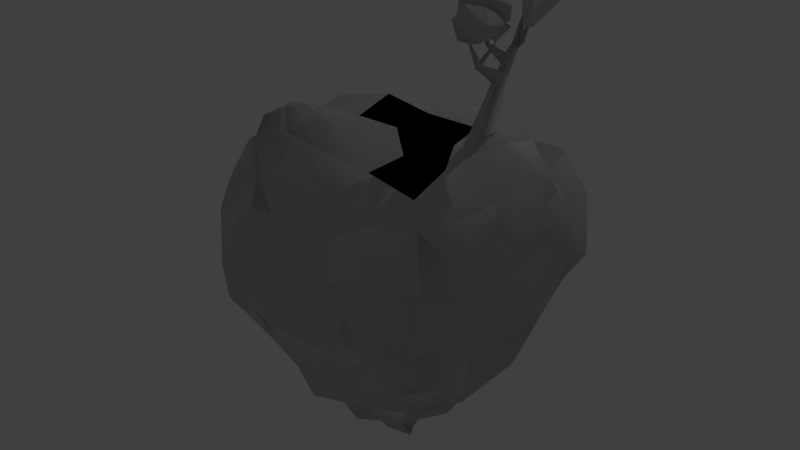 # Source: island_new.blend  (saved by Blender 2.69.0; exported with 4.5.12 LTS)
import bpy
from mathutils import Matrix  # noqa: F401  (used for matrix-valued properties, if any)

bpy.ops.wm.read_factory_settings(use_empty=True)
scene = bpy.context.scene
scene.name = 'Scene'

# ---- collections
col_collection_1 = bpy.data.collections.new('Collection 1'); scene.collection.children.link(col_collection_1)
col_collection_7 = bpy.data.collections.new('Collection 7'); scene.collection.children.link(col_collection_7)

# ---- materials (node trees are filled in below, after node groups)
mat_material = bpy.data.materials.new('Material')
mat_material.alpha_threshold = 0.0
mat_material.use_transparent_shadow = False
mat_material.roughness = 0.5
mat_material.specular_intensity = 0.1632
mat_material.line_color = (0.0, 0.0, 0.0, 1.0)

# ---- material node trees

# ---- world
world_world = bpy.data.worlds.new('World'); scene.world = world_world
world_world.color = (0.05088, 0.05088, 0.05088)
world_world.use_sun_shadow = False
world_world.sun_shadow_jitter_overblur = 0.0
world_world.cycles.sampling_method = 'MANUAL'
world_world.cycles.sample_map_resolution = 256

# ---- lights
light_area = bpy.data.lights.new('Area', 'AREA')
light_area.transmission_factor = 0.0
light_area.energy = 78.54
light_area.shadow_buffer_clip_start = 0.5
light_area.shadow_soft_size = 0.1
light_area.shadow_maximum_resolution = 0.006
light_area.use_absolute_resolution = True
light_area.size = 0.1
light_area.size_y = 0.1
light_area.cycles.use_multiple_importance_sampling = False

# ---- meshes
me_cube_000 = bpy.data.meshes.new('Cube.000')
me_cube_000.from_pydata([(-1.129, -1.038, -2.037), (-0.9946, -0.3804, -2.558), (-1.095, -0.5843, -2.277), (-1.137, -0.01554, -2.684), (-1.201, -0.1027, -2.286), (-0.472, -0.903, -2.558), (-0.6759, -1.01, -2.277), (-0.1072, -1.045, -2.684), (-0.1944, -1.111, -2.286), (-0.6148, 0.1117, -3.226), (0.02002, -0.5231, -3.226), (-0.03625, 0.05541, -3.704), (-0.2252, -0.1335, -3.352), (-0.6841, -0.5925, -2.657), (-0.8285, -0.7369, -2.456), (-0.7171, -0.1296, -2.887), (-0.2212, -0.6254, -2.887), (-0.447, -0.3573, -2.986), (-1.185, -1.17, -1.844), (-1.299, -1.14, -1.485), (-1.267, -1.122, -0.8191), (-1.146, -1.054, -0.4367), (-1.512, -0.367, -1.506), (-1.613, -0.5779, -1.127), (-1.511, -0.1027, -1.51), (-1.528, -0.1027, -1.462), (-1.387, -0.5817, -1.713), (-1.488, -0.7796, -1.22), (-1.411, -0.3331, -1.798), (-1.642, -0.4102, -0.8191), (-1.509, -0.3658, -0.4462), (-1.642, -0.1027, -0.8191), (-1.508, -0.1027, -0.4449), (-1.451, -0.7459, -0.7113), (-1.382, -0.5719, -0.262), (-1.397, -0.3285, -0.2335), (-0.4588, -1.421, -1.505), (-0.4638, -1.436, -1.462), (-0.6785, -1.304, -1.713), (-0.8163, -1.38, -1.236), (-0.1944, -1.419, -1.51), (-0.1944, -1.436, -1.462), (-0.4249, -1.319, -1.797), (-0.5019, -1.55, -0.8191), (-0.4574, -1.417, -0.4461), (-0.8035, -1.341, -0.7113), (-0.6683, -1.161, -0.3468), (-0.1944, -1.55, -0.8191), (-0.1944, -1.416, -0.4449), (-0.4202, -1.305, -0.2335), (-0.964, -0.8693, -0.04924), (-0.8929, -0.2573, 0.07972), (-0.5937, -0.7822, 0.08366), (-0.5937, -0.2573, 0.08366), (-1.025, 0.4222, -2.6), (-1.198, 0.4222, -2.286), (-0.9891, 0.692, -2.554), (-1.099, 0.8991, -2.274), (-1.129, 1.357, -2.037), (-0.5406, 0.2902, -3.177), (-0.03625, 0.2641, -3.704), (-0.2243, 0.4521, -3.352), (0.0681, 0.8189, -3.218), (-0.7171, 0.448, -2.884), (-0.6712, 0.8991, -2.64), (-0.7506, 0.9785, -2.517), (-0.4474, 0.6752, -2.987), (-0.2201, 0.9449, -2.884), (-0.4642, 1.217, -2.554), (-0.6712, 1.319, -2.274), (-0.2748, 1.275, -2.656), (-0.3412, 1.388, -2.517), (-1.511, 0.4222, -1.51), (-1.528, 0.4222, -1.462), (-1.512, 0.6866, -1.505), (-1.528, 0.6917, -1.462), (-1.411, 0.6527, -1.797), (-1.289, 1.151, -1.933), (-1.472, 1.044, -1.236), (-1.642, 0.4222, -0.8191), (-1.508, 0.4222, -0.4449), (-1.642, 0.7298, -0.8191), (-1.509, 0.6853, -0.4461), (-1.397, 0.648, -0.2335), (-1.433, 1.031, -0.7113), (-1.324, 0.782, -0.1429), (-1.261, 1.413, -1.844), (-1.164, 1.505, -1.223), (-1.336, 1.564, -0.8191), (-1.146, 1.373, -0.2893), (-0.7193, 0.4222, -0.1334), (-0.9084, 1.136, -0.1334), (-0.1944, 0.4222, -0.1334), (-0.1944, 0.9472, -0.1334), (-0.6734, 1.615, -1.713), (-0.8712, 1.715, -1.223), (-0.4587, 1.74, -1.506), (-0.6709, 1.826, -1.14), (-0.4248, 1.638, -1.798), (-0.1944, 1.739, -1.51), (-0.1944, 1.755, -1.462), (-0.8375, 1.678, -0.7113), (-0.6685, 1.484, -0.3307), (-0.5019, 1.87, -0.8191), (-0.4574, 1.736, -0.4462), (-0.1944, 1.625, -0.2335), (-0.1944, 1.87, -0.8191), (-0.1944, 1.736, -0.445), (0.3306, -0.9338, -2.6), (0.3306, -1.105, -2.286), (0.6004, -0.8974, -2.554), (0.8074, -0.9998, -2.274), (0.1985, -0.4489, -3.177), (0.225, 0.1598, -3.756), (0.3605, -0.1326, -3.352), (0.7272, 0.1598, -3.218), (0.3563, -0.6254, -2.884), (0.5836, -0.3557, -2.987), (0.8074, -0.5795, -2.64), (0.8868, -0.6589, -2.517), (0.8533, -0.1285, -2.884), (1.265, -1.038, -2.037), (1.125, -0.3725, -2.554), (1.235, -0.5795, -2.274), (1.183, -0.1831, -2.656), (1.296, -0.2496, -2.517), (0.3306, -1.419, -1.51), (0.3306, -1.436, -1.462), (0.561, -1.319, -1.798), (0.5948, -1.42, -1.506), (0.8057, -1.521, -1.127), (0.8426, -1.291, -1.672), (1.007, -1.396, -1.22), (0.3306, -1.55, -0.8191), (0.3306, -1.416, -0.4449), (0.5564, -1.305, -0.2335), (0.6381, -1.55, -0.8191), (0.5936, -1.417, -0.4462), (0.9737, -1.359, -0.7113), (0.8047, -1.165, -0.3307), (0.3306, -0.6276, -0.1334), (0.3306, -0.1027, -0.1334), (1.045, -0.8168, -0.1334), (0.8555, -0.1027, -0.1334), (1.398, -1.093, -1.844), (1.422, -1.323, -1.485), (1.472, -1.244, -0.8191), (1.282, -1.054, -0.2893), (1.532, -0.5869, -1.713), (1.608, -0.7247, -1.236), (1.547, -0.3332, -1.797), (1.649, -0.3671, -1.505), (1.664, -0.3721, -1.462), (1.647, -0.1027, -1.51), (1.664, -0.1027, -1.462), (1.569, -0.7118, -0.7113), (1.388, -0.5766, -0.3307), (1.533, -0.2291, -0.2335), (1.778, -0.4102, -0.8191), (1.645, -0.3658, -0.4461), (1.778, -0.1027, -0.8191), (1.644, -0.1027, -0.445), (0.1802, 0.2719, -3.712), (0.3614, 0.453, -3.352), (0.1564, 0.8289, -3.205), (0.7373, 0.2481, -3.205), (0.5809, 0.6757, -2.989), (0.2136, 0.9348, -3.071), (0.8533, 0.4491, -2.887), (0.8203, 0.912, -2.657), (0.9647, 1.056, -2.456), (0.3935, 1.275, -2.656), (0.4774, 1.388, -2.517), (0.6082, 1.223, -2.558), (0.9907, 1.421, -2.173), (1.184, 0.4852, -2.656), (1.296, 0.5691, -2.517), (1.131, 0.6999, -2.558), (1.282, 0.9212, -2.303), (1.265, 1.357, -2.037), (0.5564, 0.4222, -0.1334), (0.5564, 0.9472, -0.1334), (0.8555, 0.4222, -0.1373), (0.8525, 0.9442, -0.197), (0.5611, 1.639, -1.797), (0.3306, 1.739, -1.51), (0.3306, 1.755, -1.462), (0.8147, 1.624, -1.713), (0.9525, 1.7, -1.236), (0.595, 1.74, -1.505), (0.6, 1.755, -1.462), (0.5564, 1.625, -0.2335), (0.3306, 1.87, -0.8191), (0.3306, 1.736, -0.445), (0.9397, 1.661, -0.7113), (0.8045, 1.48, -0.3468), (0.6381, 1.87, -0.8191), (0.5936, 1.736, -0.4461), (1.547, 0.6526, -1.798), (1.519, 0.9343, -1.672), (1.624, 1.099, -1.22), (1.647, 0.4222, -1.51), (1.664, 0.4222, -1.462), (1.648, 0.6865, -1.506), (1.749, 0.8974, -1.127), (1.533, 0.5348, -0.2335), (1.587, 1.065, -0.7113), (1.392, 0.8964, -0.3468), (1.778, 0.4222, -0.8191), (1.644, 0.4222, -0.445), (1.778, 0.7298, -0.8191), (1.645, 0.6853, -0.4462), (1.321, 1.489, -1.844), (1.55, 1.513, -1.485), (1.472, 1.564, -0.8191), (1.282, 1.373, -0.2893), (-0.9256, -0.7599, 0.1801), (-0.8531, -0.4006, 0.246), (-0.6987, -0.6714, 0.2822), (-0.6987, -0.4006, 0.2481), (0.6415, 0.5537, -0.02548), (0.6415, 0.8281, -0.006966), (0.7982, 0.5539, -0.02754), (0.7966, 0.8288, -0.04033), (0.7363, 0.7765, 0.4752), (0.7363, 0.9153, 0.4725), (0.8153, 0.7765, 0.4741), (0.8146, 0.9142, 0.4557), (0.8154, 0.9932, 0.8552), (0.8051, 1.089, 0.8533), (0.8698, 0.9991, 0.8544), (0.859, 1.094, 0.8417), (0.7686, 1.243, 1.112), (0.7412, 1.277, 1.111), (0.7859, 1.245, 1.085), (0.7915, 1.279, 1.041), (0.825, 0.8448, 0.5919), (0.7539, 0.8463, 0.5954), (0.7636, 0.461, 0.7052), (0.8002, 0.4608, 0.7048), (0.8046, 0.5151, 0.7368), (0.7717, 0.5165, 0.7378), (0.7782, 0.3131, 0.9931), (0.7934, 0.313, 0.9929), (0.7952, 0.3355, 0.9911), (0.7816, 0.3361, 0.9916), (0.7731, 0.4915, 0.7751), (0.8033, 0.49, 0.7745), (0.8082, 0.6953, 0.873), (0.7913, 0.6955, 0.8739), (0.792, 0.6739, 0.8815), (0.8075, 0.6735, 0.8808), (0.8122, 0.7181, 0.927), (0.8036, 0.7182, 0.9275), (0.804, 0.7072, 0.9314), (0.8118, 0.707, 0.931), (0.8429, 0.9992, 0.8114), (0.8413, 1.066, 0.7834), (0.976, 0.8767, 0.9232), (0.9822, 0.9249, 0.9214), (0.9979, 0.8633, 0.9158), (1.01, 0.9113, 0.912), (0.575, 0.3782, 1.151), (0.6915, 0.2507, 1.029), (0.8849, 0.3351, 1.012), (0.7146, 0.7946, 0.9468), (0.7572, 0.9823, 0.616), (0.7712, 1.027, 0.7115), (0.7625, 0.8807, 0.6546), (0.7769, 0.9377, 0.7528), (0.5863, 0.8746, 0.8147), (0.6185, 0.8902, 0.8252), (0.5993, 0.8389, 0.819), (0.6324, 0.8589, 0.8298), (0.5572, 0.8702, 0.9501), (0.5727, 0.8824, 0.9634), (0.5651, 0.8486, 0.958), (0.5808, 0.8636, 0.9715), (0.8305, 1.303, 0.9857), (1.225, 0.7158, 1.155), (1.133, 0.6811, 1.155), (0.655, 1.428, 1.228), (0.7907, 1.634, 1.228), (1.033, 1.555, 1.228), (1.196, 0.7361, 1.298), (0.6821, 1.3, 1.446), (0.6821, 1.555, 1.446), (0.9248, 1.634, 1.446), (1.075, 1.428, 1.446), (0.8577, 1.428, 1.58), (0.8195, 1.186, 0.9743), (0.7829, 1.183, 0.9822), (0.8268, 1.122, 0.983), (0.7899, 1.118, 0.9834), (1.055, 0.8744, 1.097), (1.063, 0.9036, 1.086), (1.046, 0.9119, 1.093), (1.042, 0.8825, 1.101), (0.6964, 0.8751, 1.142), (0.888, 0.8485, 1.056), (0.8506, 0.1748, 1.146), (0.6591, 0.2015, 1.232), (0.6621, 0.3811, 1.344), (0.8556, 0.4654, 1.327), (0.9721, 0.338, 1.205), (0.8325, 0.2554, 1.341), (0.7818, 0.632, 0.9803), (0.8535, 0.6429, 1.024), (0.8517, 0.4248, 0.9991), (0.6977, 0.3973, 1.007), (0.4839, 0.8639, 0.9178), (0.5622, 0.6881, 1.043), (0.3786, 0.6397, 1.043), (0.3409, 0.9011, 1.043), (0.5373, 1.315, 0.9775), (0.6083, 1.246, 0.9773), (0.4676, 0.6167, 1.299), (0.3309, 0.7483, 1.299), (0.4066, 1.04, 1.299), (0.5835, 1.303, 1.11), (0.6279, 0.8266, 1.299), (0.4849, 0.8638, 1.457), (0.5152, 0.7936, 0.9678), (0.6068, 0.8597, 1.043)], [], [(1, 2, 4, 3), (5, 7, 8, 6), (13, 15, 17, 16), (1, 13, 14, 2), (1, 3, 15, 13), (5, 6, 14, 13), (5, 13, 16, 7), (10, 16, 17, 12), (9, 12, 17, 15), (0, 2, 14, 6), (22, 23, 25, 24), (22, 26, 27, 23), (22, 24, 28, 26), (29, 30, 32, 31), (29, 33, 34, 30), (34, 35, 32, 30), (36, 37, 39, 38), (36, 40, 41, 37), (36, 38, 42, 40), (43, 44, 46, 45), (43, 47, 48, 44), (48, 49, 46, 44), (50, 52, 218, 216), (18, 38, 39, 19), (20, 45, 46, 21), (50, 51, 35, 34), (18, 19, 27, 26), (20, 21, 34, 33), (49, 52, 50, 46), (23, 29, 31, 25), (23, 27, 33, 29), (37, 43, 45, 39), (37, 41, 47, 43), (19, 20, 33, 27), (19, 39, 45, 20), (46, 50, 34, 21), (54, 55, 57, 56), (63, 64, 67, 66), (69, 71, 70, 68), (57, 65, 64, 56), (54, 56, 64, 63), (64, 65, 69, 68), (64, 68, 70, 67), (61, 66, 67, 62), (63, 66, 61, 59), (57, 58, 69, 65), (72, 73, 75, 74), (75, 78, 77, 74), (72, 74, 77, 76), (79, 80, 82, 81), (82, 85, 84, 81), (83, 85, 82, 80), (92, 93, 91, 90), (94, 95, 97, 96), (97, 100, 99, 96), (94, 96, 99, 98), (101, 102, 104, 103), (104, 107, 106, 103), (105, 107, 104, 102), (90, 91, 85, 83), (87, 95, 94, 86), (89, 102, 101, 88), (77, 78, 87, 86), (84, 85, 89, 88), (93, 105, 102, 91), (73, 79, 81, 75), (81, 84, 78, 75), (95, 101, 103, 97), (103, 106, 100, 97), (78, 84, 88, 87), (88, 101, 95, 87), (91, 102, 89, 85), (108, 110, 111, 109), (116, 117, 120, 118), (124, 125, 123, 122), (118, 122, 123, 119), (118, 120, 124, 122), (118, 119, 111, 110), (108, 116, 118, 110), (114, 117, 116, 112), (114, 115, 120, 117), (111, 119, 123, 121), (131, 132, 130, 129), (126, 129, 130, 127), (126, 128, 131, 129), (138, 139, 137, 136), (133, 136, 137, 134), (137, 139, 135, 134), (142, 143, 141, 140), (153, 154, 152, 151), (148, 151, 152, 149), (148, 150, 153, 151), (160, 161, 159, 158), (155, 158, 159, 156), (159, 161, 157, 156), (131, 144, 145, 132), (138, 146, 147, 139), (156, 157, 143, 142), (148, 149, 145, 144), (139, 142, 140, 135), (155, 156, 147, 146), (132, 138, 136, 130), (127, 130, 136, 133), (154, 160, 158, 152), (149, 152, 158, 155), (149, 155, 146, 145), (132, 145, 146, 138), (147, 156, 142, 139), (166, 167, 169, 168), (172, 174, 173, 171), (177, 178, 176, 175), (170, 178, 177, 169), (168, 169, 177, 175), (173, 174, 170, 169), (167, 171, 173, 169), (164, 167, 166, 163), (166, 168, 165, 163), (170, 174, 179, 178), (183, 181, 221, 223), (189, 190, 188, 187), (186, 190, 189, 185), (184, 185, 189, 187), (196, 197, 195, 194), (193, 197, 196, 192), (195, 197, 193, 191), (203, 204, 202, 201), (200, 204, 203, 199), (198, 199, 203, 201), (210, 211, 209, 208), (207, 211, 210, 206), (209, 211, 207, 205), (205, 207, 183, 182), (188, 213, 212, 187), (195, 215, 214, 194), (212, 213, 200, 199), (183, 195, 191, 181), (214, 215, 207, 206), (190, 196, 194, 188), (192, 196, 190, 186), (204, 210, 208, 202), (206, 210, 204, 200), (213, 214, 206, 200), (194, 214, 213, 188), (207, 215, 195, 183), (7, 108, 109, 8), (11, 113, 114, 12), (10, 12, 114, 112), (10, 112, 116, 16), (7, 16, 116, 108), (40, 126, 127, 41), (40, 42, 128, 126), (47, 133, 134, 48), (134, 135, 49, 48), (140, 141, 53, 52), (41, 127, 133, 47), (135, 140, 52, 49), (61, 163, 162, 60), (61, 62, 164, 163), (71, 172, 171, 70), (67, 167, 164, 62), (67, 70, 171, 167), (180, 181, 93, 92), (100, 186, 185, 99), (98, 99, 185, 184), (107, 193, 192, 106), (191, 193, 107, 105), (106, 192, 186, 100), (181, 191, 105, 93), (11, 12, 61, 60), (9, 59, 61, 12), (3, 4, 55, 54), (9, 15, 63, 59), (3, 54, 63, 15), (162, 163, 114, 113), (114, 163, 165, 115), (175, 176, 125, 124), (165, 168, 120, 115), (120, 168, 175, 124), (24, 25, 73, 72), (24, 72, 76, 28), (31, 32, 80, 79), (35, 83, 80, 32), (53, 92, 90, 51), (25, 31, 79, 73), (51, 90, 83, 35), (201, 202, 154, 153), (150, 198, 201, 153), (143, 182, 180, 141), (208, 209, 161, 160), (161, 209, 205, 157), (202, 208, 160, 154), (157, 205, 182, 143), (2, 26, 28, 4), (6, 8, 42, 38), (0, 18, 26, 2), (0, 6, 38, 18), (55, 76, 77, 57), (94, 98, 71, 69), (57, 77, 86, 58), (86, 94, 69, 58), (109, 111, 131, 128), (125, 150, 148, 123), (123, 148, 144, 121), (111, 121, 144, 131), (184, 187, 174, 172), (178, 199, 198, 176), (179, 212, 199, 178), (187, 212, 179, 174), (4, 28, 76, 55), (176, 198, 150, 125), (8, 109, 128, 42), (98, 184, 172, 71), (11, 60, 162, 113), (92, 53, 141, 180), (218, 219, 217, 216), (51, 50, 216, 217), (53, 51, 217, 219), (52, 53, 219, 218), (223, 221, 225, 227), (182, 183, 223, 222), (181, 180, 220, 221), (180, 182, 222, 220), (227, 225, 266, 267, 229, 231, 257), (222, 223, 227, 226), (221, 220, 224, 225), (220, 222, 226, 224), (290, 291, 233, 235), (226, 227, 257, 256, 236), (269, 267, 271, 273), (236, 237, 241, 240), (297, 294, 279, 280), (292, 290, 235, 234), (291, 293, 232, 233), (293, 292, 234, 232), (237, 236, 256, 230, 228, 269, 268), (246, 247, 251, 250), (237, 224, 238, 241), (226, 236, 240, 239), (224, 226, 239, 238), (242, 243, 244, 245), (241, 238, 242, 245, 246), (239, 240, 247, 244, 243), (238, 239, 243, 242), (247, 246, 245, 244), (250, 251, 255, 254), (241, 246, 250, 249), (247, 240, 248, 251), (240, 241, 249, 248), (252, 253, 254, 255), (249, 250, 254, 253), (251, 248, 252, 255), (248, 249, 253, 252), (256, 257, 261, 260), (307, 255, 252, 299), (257, 231, 259, 261), (230, 256, 260, 258), (231, 230, 258, 259), (295, 278, 279, 294), (265, 306, 308, 309), (296, 297, 280, 278), (296, 278, 295), (225, 224, 237, 268, 266), (267, 269, 228, 229), (273, 271, 275, 277), (266, 268, 272, 270), (268, 269, 273, 272), (267, 266, 270, 271), (274, 276, 277, 275), (270, 272, 276, 274), (272, 273, 277, 276), (271, 270, 274, 275), (265, 309, 263, 262), (279, 278, 283), (278, 235, 233, 281), (278, 281, 282), (278, 282, 283), (279, 283, 288), (280, 279, 284), (281, 280, 285), (282, 281, 286), (283, 282, 287), (279, 288, 284), (280, 284, 285), (281, 285, 286), (282, 286, 287), (283, 287, 288), (284, 288, 289), (285, 284, 289), (286, 285, 289), (287, 286, 289), (288, 287, 289), (232, 280, 281, 233), (231, 229, 291, 290), (230, 231, 290, 292), (229, 228, 293, 291), (228, 230, 292, 293), (232, 234, 280), (278, 280, 235), (280, 234, 235), (260, 261, 295, 294), (261, 259, 296, 295), (258, 260, 294, 297), (259, 258, 297, 296), (265, 262, 298), (265, 298, 299), (264, 307, 299, 304), (263, 264, 300), (262, 263, 301), (298, 262, 302), (299, 298, 303), (264, 304, 300), (263, 300, 301), (262, 301, 302), (298, 302, 303), (299, 303, 304), (300, 304, 305), (301, 300, 305), (302, 301, 305), (303, 302, 305), (304, 303, 305), (264, 308, 306, 307), (308, 244, 245, 309), (244, 308, 264, 243), (263, 242, 243, 264), (309, 245, 242, 263), (255, 307, 306, 254), (254, 306, 265, 253), (253, 265, 299, 252), (310, 322, 311, 312), (274, 310, 315, 275), (310, 312, 313), (310, 313, 314), (310, 314, 315), (311, 323, 315, 320), (312, 311, 316), (313, 312, 317), (314, 313, 318), (315, 314, 319), (311, 320, 316), (312, 316, 317), (313, 317, 318), (314, 318, 319), (315, 319, 320), (316, 320, 321), (317, 316, 321), (318, 317, 321), (319, 318, 321), (320, 319, 321), (311, 322, 323), (276, 311, 310, 274), (277, 323, 311, 276), (275, 315, 323, 277)])
me_cube_000.polygons.foreach_set('use_smooth', [1, 1, 1, 1, 1, 1, 1, 1, 1, 1, 1, 1, 1, 1, 1, 1, 1, 1, 1, 1, 1, 1, 1, 1, 1, 1, 1, 1, 1, 1, 1, 1, 1, 1, 1, 1, 1, 1, 1, 1, 1, 1, 1, 1, 1, 1, 1, 1, 1, 1, 1, 1, 1, 1, 1, 1, 1, 1, 1, 1, 1, 1, 1, 1, 1, 1, 1, 1, 1, 1, 1, 1, 1, 1, 1, 1, 1, 1, 1, 1, 1, 1, 1, 1, 1, 1, 1, 1, 1, 1, 1, 1, 1, 1, 1, 1, 1, 1, 1, 1, 1, 1, 1, 1, 1, 1, 1, 1, 1, 1, 1, 1, 1, 1, 1, 1, 1, 1, 1, 1, 1, 1, 1, 1, 1, 1, 1, 1, 1, 1, 1, 1, 1, 1, 1, 1, 1, 1, 1, 1, 1, 1, 1, 1, 1, 1, 1, 1, 1, 1, 1, 1, 1, 1, 1, 1, 1, 1, 1, 1, 1, 1, 1, 1, 1, 1, 1, 1, 1, 1, 1, 1, 1, 1, 1, 1, 1, 1, 1, 1, 1, 1, 1, 1, 1, 1, 1, 1, 1, 1, 1, 1, 1, 1, 1, 1, 1, 1, 1, 1, 1, 1, 1, 1, 1, 1, 1, 1, 1, 1, 1, 1, 1, 1, 1, 1, 1, 1, 1, 1, 1, 1, 1, 1, 1, 1, 1, 1, 1, 1, 0, 1, 1, 1, 1, 1, 1, 1, 1, 1, 1, 1, 1, 1, 1, 1, 1, 1, 1, 1, 1, 1, 1, 0, 1, 1, 1, 0, 0, 0, 0, 1, 1, 1, 1, 1, 1, 1, 1, 1, 1, 0, 0, 0, 0, 0, 0, 0, 0, 0, 0, 0, 0, 0, 0, 0, 0, 0, 0, 0, 0, 0, 1, 1, 1, 1, 0, 0, 0, 1, 1, 1, 1, 0, 0, 0, 0, 0, 0, 0, 0, 0, 0, 0, 0, 0, 0, 0, 0, 0, 0, 0, 0, 0, 0, 0, 0, 0, 0, 0, 0, 0, 0, 0, 0, 0, 0, 0, 0, 0, 0, 0, 0, 0, 0, 0, 0, 0, 0, 0, 0, 0])
_uv = me_cube_000.uv_layers.new(name='UVMap')
_uv.uv.foreach_set('vector', [0.8462, 0.1637, 0.8064, 0.1465, 0.8572, 0.1152, 0.8909, 0.1407, 0.7971, 0.2387, 0.7941, 0.2885, 0.7625, 0.2598, 0.7663, 0.207, 0.8334, 0.2096, 0.8962, 0.1992, 0.8813, 0.2418, 0.8497, 0.2704, 0.8462, 0.1637, 0.8334, 0.2096, 0.8041, 0.19, 0.8064, 0.1465, 0.8462, 0.1637, 0.8909, 0.1407, 0.8962, 0.1992, 0.8334, 0.2096, 0.7971, 0.2387, 0.7663, 0.207, 0.8041, 0.19, 0.8334, 0.2096, 0.7971, 0.2387, 0.8334, 0.2096, 0.8497, 0.2704, 0.7941, 0.2885, 0.8839, 0.3095, 0.8497, 0.2704, 0.8813, 0.2418, 0.9298, 0.2751, 0.9435, 0.2183, 0.9298, 0.2751, 0.8813, 0.2418, 0.8962, 0.1992, 0.7431, 0.1492, 0.8064, 0.1465, 0.8041, 0.19, 0.7663, 0.207, 0.7786, 0.05087, 0.7323, 0.02825, 0.8041, 0.03509, 0.8072, 0.03956, 0.7786, 0.05087, 0.7695, 0.08472, 0.7178, 0.055, 0.7323, 0.02825, 0.7786, 0.05087, 0.8072, 0.03956, 0.8008, 0.07632, 0.7695, 0.08472, 0.8824, 0.7005, 0.8337, 0.7038, 0.8279, 0.672, 0.8759, 0.6633, 0.8824, 0.7005, 0.8679, 0.7439, 0.8113, 0.7331, 0.8337, 0.7038, 0.8113, 0.7331, 0.8037, 0.7043, 0.8279, 0.672, 0.8337, 0.7038, 0.1001, 0.6865, 0.104, 0.6886, 0.1171, 0.7388, 0.07336, 0.7059, 0.1001, 0.6865, 0.11, 0.6555, 0.1147, 0.6571, 0.104, 0.6886, 0.1001, 0.6865, 0.07336, 0.7059, 0.07355, 0.673, 0.11, 0.6555, 0.1683, 0.7156, 0.2163, 0.726, 0.2292, 0.7575, 0.1767, 0.7574, 0.1683, 0.7156, 0.1804, 0.6797, 0.2268, 0.6953, 0.2163, 0.726, 0.2268, 0.6953, 0.2456, 0.731, 0.2292, 0.7575, 0.2163, 0.726, 0.2619, 0.8068, 0.2946, 0.7696, 0.3166, 0.7907, 0.2929, 0.8123, 0.04451, 0.7618, 0.07336, 0.7059, 0.1171, 0.7388, 0.08057, 0.7889, 0.1555, 0.8102, 0.1767, 0.7574, 0.2292, 0.7575, 0.2049, 0.8112, 0.7727, 0.7747, 0.7419, 0.7037, 0.8037, 0.7043, 0.8113, 0.7331, 0.7168, 0.1384, 0.6972, 0.1049, 0.7178, 0.055, 0.7695, 0.08472, 0.8783, 0.7873, 0.8286, 0.788, 0.8113, 0.7331, 0.8679, 0.7439, 0.2456, 0.731, 0.2946, 0.7696, 0.2619, 0.8068, 0.2292, 0.7575, 0.9183, 0.7139, 0.8824, 0.7005, 0.8759, 0.6633, 0.9406, 0.649, 0.9183, 0.7139, 0.9264, 0.7365, 0.8679, 0.7439, 0.8824, 0.7005, 0.104, 0.6886, 0.1683, 0.7156, 0.1767, 0.7574, 0.1171, 0.7388, 0.104, 0.6886, 0.1147, 0.6571, 0.1804, 0.6797, 0.1683, 0.7156, 0.9534, 0.7745, 0.8783, 0.7873, 0.8679, 0.7439, 0.9264, 0.7365, 0.08057, 0.7889, 0.1171, 0.7388, 0.1767, 0.7574, 0.1555, 0.8102, 0.2292, 0.7575, 0.2619, 0.8068, 0.2341, 0.8514, 0.2049, 0.8112, 0.9344, 0.1276, 0.9135, 0.09227, 0.9653, 0.08038, 0.9611, 0.1166, 0.295, 0.1117, 0.2852, 0.1572, 0.2316, 0.1263, 0.2617, 0.106, 0.2803, 0.2162, 0.2414, 0.1874, 0.2349, 0.1663, 0.2576, 0.1776, 0.3347, 0.2039, 0.2936, 0.1754, 0.2852, 0.1572, 0.3246, 0.1621, 0.9344, 0.1276, 0.9611, 0.1166, 0.9926, 0.1441, 0.958, 0.1735, 0.2852, 0.1572, 0.2936, 0.1754, 0.2803, 0.2162, 0.2576, 0.1776, 0.2852, 0.1572, 0.2576, 0.1776, 0.2349, 0.1663, 0.2316, 0.1263, 0.2383, 0.05278, 0.2617, 0.106, 0.2316, 0.1263, 0.1996, 0.07992, 0.958, 0.1735, 0.9921, 0.1962, 0.9926, 0.2494, 0.9607, 0.215, 0.3347, 0.2039, 0.3344, 0.2495, 0.2803, 0.2162, 0.2936, 0.1754, 0.8635, 0.01637, 0.8605, 0.0119, 0.8894, 0.0, 0.8916, 0.004246, 0.9237, 0.5528, 0.8885, 0.5153, 0.9534, 0.487, 0.9278, 0.5524, 0.8635, 0.01637, 0.8916, 0.004246, 0.9696, 0.0307, 0.9065, 0.03272, 0.8647, 0.5997, 0.8167, 0.6084, 0.8113, 0.5765, 0.8582, 0.5625, 0.8113, 0.5765, 0.7664, 0.572, 0.8292, 0.5288, 0.8582, 0.5625, 0.783, 0.586, 0.7664, 0.572, 0.8113, 0.5765, 0.8167, 0.6084, 0.4973, 0.6565, 0.4787, 0.716, 0.388, 0.7151, 0.4355, 0.6401, 0.2745, 0.293, 0.2943, 0.3559, 0.2685, 0.368, 0.2458, 0.32, 0.2685, 0.368, 0.2129, 0.3233, 0.2134, 0.317, 0.2458, 0.32, 0.2745, 0.293, 0.2458, 0.32, 0.2134, 0.317, 0.2446, 0.2818, 0.6272, 0.8783, 0.6272, 0.9349, 0.5983, 0.919, 0.6013, 0.8718, 0.237, 0.4434, 0.2047, 0.441, 0.2071, 0.4026, 0.2449, 0.4055, 0.4556, 0.7964, 0.4535, 0.8168, 0.4226, 0.8087, 0.4057, 0.7692, 0.4355, 0.6401, 0.388, 0.7151, 0.3517, 0.6623, 0.3487, 0.6481, 0.3312, 0.3504, 0.2943, 0.3559, 0.2745, 0.293, 0.3487, 0.2754, 0.3219, 0.454, 0.2631, 0.449, 0.2861, 0.4138, 0.3487, 0.4014, 0.9534, 0.487, 0.8885, 0.5153, 0.8614, 0.4603, 0.9366, 0.4573, 0.8292, 0.5288, 0.7664, 0.572, 0.7607, 0.4974, 0.8247, 0.4621, 0.4787, 0.716, 0.4556, 0.7964, 0.4057, 0.7692, 0.388, 0.7151, 0.9294, 0.5854, 0.8647, 0.5997, 0.8582, 0.5625, 0.9237, 0.5528, 0.8582, 0.5625, 0.8292, 0.5288, 0.8885, 0.5153, 0.9237, 0.5528, 0.2943, 0.3559, 0.2861, 0.4138, 0.2449, 0.4055, 0.2685, 0.368, 0.2449, 0.4055, 0.2071, 0.4026, 0.2129, 0.3233, 0.2685, 0.368, 0.8885, 0.5153, 0.8292, 0.5288, 0.8247, 0.4621, 0.8614, 0.4603, 0.3487, 0.4014, 0.2861, 0.4138, 0.2943, 0.3559, 0.3312, 0.3504, 0.388, 0.7151, 0.4057, 0.7692, 0.3531, 0.7402, 0.3517, 0.6623, 0.03095, 0.5597, 0.04803, 0.5303, 0.08279, 0.5154, 0.05841, 0.5692, 0.4456, 0.1014, 0.48, 0.09613, 0.5074, 0.1163, 0.4497, 0.1409, 0.4991, 0.1505, 0.4898, 0.1691, 0.447, 0.1943, 0.4748, 0.1599, 0.4497, 0.1409, 0.4748, 0.1599, 0.447, 0.1943, 0.4389, 0.1568, 0.4497, 0.1409, 0.5074, 0.1163, 0.4991, 0.1505, 0.4748, 0.1599, 0.4497, 0.1409, 0.4389, 0.1568, 0.3947, 0.1815, 0.4095, 0.1441, 0.807, 0.3223, 0.8572, 0.3277, 0.8537, 0.3564, 0.8118, 0.3448, 0.5104, 0.04922, 0.48, 0.09613, 0.4456, 0.1014, 0.4697, 0.06417, 0.5104, 0.04922, 0.5457, 0.07581, 0.5074, 0.1163, 0.48, 0.09613, 0.3947, 0.1815, 0.4389, 0.1568, 0.447, 0.1943, 0.3886, 0.2196, 0.1384, 0.5301, 0.1901, 0.5264, 0.1873, 0.5518, 0.1415, 0.5635, 0.1307, 0.5943, 0.1415, 0.5635, 0.1873, 0.5518, 0.1353, 0.5959, 0.1307, 0.5943, 0.1123, 0.5579, 0.1384, 0.5301, 0.1415, 0.5635, 0.246, 0.5498, 0.2888, 0.5862, 0.2577, 0.6033, 0.2132, 0.5825, 0.2011, 0.6184, 0.2132, 0.5825, 0.2577, 0.6033, 0.2475, 0.6341, 0.2577, 0.6033, 0.2888, 0.5862, 0.284, 0.617, 0.2475, 0.6341, 0.6869, 0.5549, 0.6393, 0.6299, 0.5776, 0.6134, 0.5962, 0.5539, 0.4991, 0.2997, 0.4987, 0.3059, 0.4656, 0.3035, 0.4666, 0.298, 0.4414, 0.2684, 0.4666, 0.298, 0.4656, 0.3035, 0.4202, 0.3265, 0.4414, 0.2684, 0.4733, 0.2608, 0.4991, 0.2997, 0.4666, 0.298, 0.493, 0.3861, 0.4894, 0.4285, 0.4571, 0.4261, 0.4552, 0.3834, 0.4169, 0.3893, 0.4552, 0.3834, 0.4571, 0.4261, 0.4297, 0.4327, 0.4571, 0.4261, 0.4894, 0.4285, 0.4717, 0.4506, 0.4297, 0.4327, 0.1384, 0.5301, 0.1493, 0.4614, 0.1804, 0.4691, 0.1901, 0.5264, 0.246, 0.5498, 0.2584, 0.489, 0.3166, 0.5334, 0.2888, 0.5862, 0.7206, 0.6001, 0.7244, 0.6404, 0.6393, 0.6299, 0.6869, 0.5549, 0.4414, 0.2684, 0.4202, 0.3265, 0.3487, 0.2873, 0.3802, 0.2453, 0.6728, 0.5152, 0.6869, 0.5549, 0.5962, 0.5539, 0.6477, 0.4879, 0.4169, 0.3893, 0.4297, 0.4327, 0.3706, 0.4313, 0.3523, 0.3696, 0.1901, 0.5264, 0.246, 0.5498, 0.2132, 0.5825, 0.1873, 0.5518, 0.1353, 0.5959, 0.1873, 0.5518, 0.2132, 0.5825, 0.2011, 0.6184, 0.4987, 0.3059, 0.493, 0.3861, 0.4552, 0.3834, 0.4656, 0.3035, 0.4202, 0.3265, 0.4656, 0.3035, 0.4552, 0.3834, 0.4169, 0.3893, 0.4202, 0.3265, 0.4169, 0.3893, 0.3523, 0.3696, 0.3487, 0.2873, 0.1901, 0.5264, 0.1804, 0.4691, 0.2584, 0.489, 0.246, 0.5498, 0.7246, 0.5411, 0.7206, 0.6001, 0.6869, 0.5549, 0.6728, 0.5152, 0.06388, 0.8697, 0.09437, 0.8514, 0.09437, 0.9144, 0.03708, 0.8883, 0.1409, 0.1798, 0.07485, 0.2164, 0.1259, 0.1674, 0.1528, 0.1601, 0.06421, 0.1422, 0.04244, 0.1792, 0.04419, 0.1404, 0.05953, 0.1221, 0.08209, 0.1696, 0.04244, 0.1792, 0.06421, 0.1422, 0.1022, 0.1419, 0.1022, 0.09678, 0.1022, 0.1419, 0.06421, 0.1422, 0.05953, 0.1221, 0.1259, 0.1674, 0.07485, 0.2164, 0.08209, 0.1696, 0.1022, 0.1419, 0.18, 0.1002, 0.1528, 0.1601, 0.1259, 0.1674, 0.1022, 0.1419, 0.1886, 0.08093, 0.18, 0.1002, 0.1354, 0.09626, 0.1664, 0.04737, 0.1354, 0.09626, 0.1022, 0.09678, 0.12, 0.05296, 0.1664, 0.04737, 0.08209, 0.1696, 0.07485, 0.2164, 0.04028, 0.2273, 0.04244, 0.1792, 0.6025, 0.7508, 0.567, 0.7395, 0.58, 0.724, 0.5986, 0.7302, 0.1164, 0.3103, 0.1154, 0.3159, 0.0705, 0.3368, 0.09171, 0.2795, 0.1485, 0.3184, 0.1154, 0.3159, 0.1164, 0.3103, 0.149, 0.3121, 0.1235, 0.2727, 0.149, 0.3121, 0.1164, 0.3103, 0.09171, 0.2795, 0.5501, 0.8718, 0.5462, 0.8416, 0.5792, 0.8155, 0.592, 0.8536, 0.1402, 0.4362, 0.1079, 0.4336, 0.1049, 0.3949, 0.1426, 0.3978, 0.5792, 0.8155, 0.5462, 0.8416, 0.5153, 0.8333, 0.5439, 0.8199, 0.596, 0.3071, 0.6186, 0.357, 0.5632, 0.3105, 0.5636, 0.3043, 0.6441, 0.3448, 0.6186, 0.357, 0.596, 0.3071, 0.6278, 0.2865, 0.5944, 0.2694, 0.6278, 0.2865, 0.596, 0.3071, 0.5636, 0.3043, 0.5952, 0.3934, 0.5862, 0.4353, 0.5538, 0.4331, 0.5575, 0.3907, 0.669, 0.7677, 0.7071, 0.7554, 0.7246, 0.7783, 0.6892, 0.8064, 0.7163, 0.7255, 0.7071, 0.7554, 0.669, 0.7677, 0.6973, 0.727, 0.6973, 0.727, 0.669, 0.7677, 0.6025, 0.7508, 0.6208, 0.6895, 0.0705, 0.3368, 0.0, 0.295, 0.03122, 0.2543, 0.09171, 0.2795, 0.08239, 0.4333, 0.0238, 0.4314, 0.0039, 0.3753, 0.06794, 0.3966, 0.6972, 0.2663, 0.6972, 0.3149, 0.6441, 0.3448, 0.6278, 0.2865, 0.6025, 0.7508, 0.5792, 0.8155, 0.5439, 0.8199, 0.567, 0.7395, 0.6972, 0.3942, 0.6687, 0.4526, 0.6108, 0.4438, 0.6352, 0.4053, 0.1154, 0.3159, 0.1049, 0.3949, 0.06794, 0.3966, 0.0705, 0.3368, 0.1426, 0.3978, 0.1049, 0.3949, 0.1154, 0.3159, 0.1485, 0.3184, 0.6186, 0.357, 0.5952, 0.3934, 0.5575, 0.3907, 0.5632, 0.3105, 0.6352, 0.4053, 0.5952, 0.3934, 0.6186, 0.357, 0.6441, 0.3448, 0.6972, 0.3149, 0.6972, 0.3942, 0.6352, 0.4053, 0.6441, 0.3448, 0.06794, 0.3966, 0.0039, 0.3753, 0.0, 0.295, 0.0705, 0.3368, 0.669, 0.7677, 0.6386, 0.8162, 0.5792, 0.8155, 0.6025, 0.7508, 0.0, 0.6062, 0.03095, 0.5597, 0.05841, 0.5692, 0.03749, 0.6304, 0.9734, 0.3059, 0.9911, 0.3303, 0.9377, 0.3333, 0.9298, 0.2751, 0.8839, 0.3095, 0.9298, 0.2751, 0.9377, 0.3333, 0.8913, 0.3211, 0.3487, 0.9131, 0.3575, 0.8911, 0.3838, 0.8718, 0.3838, 0.9429, 0.7941, 0.2885, 0.8497, 0.2704, 0.8572, 0.3277, 0.807, 0.3223, 0.11, 0.6555, 0.1307, 0.5943, 0.1353, 0.5959, 0.1147, 0.6571, 0.11, 0.6555, 0.07355, 0.673, 0.1123, 0.5579, 0.1307, 0.5943, 0.1804, 0.6797, 0.2011, 0.6184, 0.2475, 0.6341, 0.2268, 0.6953, 0.2475, 0.6341, 0.284, 0.617, 0.2456, 0.731, 0.2268, 0.6953, 0.5962, 0.5539, 0.5776, 0.6134, 0.4724, 0.559, 0.491, 0.4995, 0.1147, 0.6571, 0.1353, 0.5959, 0.2011, 0.6184, 0.1804, 0.6797, 0.6477, 0.4879, 0.5962, 0.5539, 0.491, 0.4995, 0.5328, 0.4573, 0.2383, 0.05278, 0.1664, 0.04737, 0.1925, 0.0, 0.219, 0.00272, 0.2383, 0.05278, 0.1996, 0.07992, 0.1886, 0.08093, 0.1664, 0.04737, 0.2414, 0.1874, 0.1409, 0.1798, 0.1528, 0.1601, 0.2349, 0.1663, 0.2316, 0.1263, 0.18, 0.1002, 0.1886, 0.08093, 0.1996, 0.07992, 0.2316, 0.1263, 0.2349, 0.1663, 0.1528, 0.1601, 0.18, 0.1002, 0.5856, 0.68, 0.567, 0.7395, 0.4787, 0.716, 0.4973, 0.6565, 0.2129, 0.3233, 0.1485, 0.3184, 0.149, 0.3121, 0.2134, 0.317, 0.2446, 0.2818, 0.2134, 0.317, 0.149, 0.3121, 0.1235, 0.2727, 0.2047, 0.441, 0.1402, 0.4362, 0.1426, 0.3978, 0.2071, 0.4026, 0.1112, 0.4544, 0.1402, 0.4362, 0.2047, 0.441, 0.2034, 0.4614, 0.2071, 0.4026, 0.1426, 0.3978, 0.1485, 0.3184, 0.2129, 0.3233, 0.567, 0.7395, 0.5439, 0.8199, 0.4556, 0.7964, 0.4787, 0.716, 0.9734, 0.3059, 0.9298, 0.2751, 0.9926, 0.2494, 0.9958, 0.2967, 0.9435, 0.2183, 0.9607, 0.215, 0.9926, 0.2494, 0.9298, 0.2751, 0.2174, 0.9127, 0.1743, 0.9136, 0.1915, 0.8514, 0.2174, 0.8563, 0.9435, 0.2183, 0.8962, 0.1992, 0.958, 0.1735, 0.9607, 0.215, 0.8909, 0.1407, 0.9344, 0.1276, 0.958, 0.1735, 0.8962, 0.1992, 0.5632, 0.005299, 0.5824, 0.05438, 0.5104, 0.04922, 0.5499, 0.0, 0.5104, 0.04922, 0.5824, 0.05438, 0.5564, 0.07829, 0.5457, 0.07581, 0.5812, 0.1564, 0.5904, 0.1763, 0.4898, 0.1691, 0.4991, 0.1505, 0.5564, 0.07829, 0.5784, 0.121, 0.5074, 0.1163, 0.5457, 0.07581, 0.5074, 0.1163, 0.5784, 0.121, 0.5812, 0.1564, 0.4991, 0.1505, 0.8072, 0.03956, 0.8041, 0.03509, 0.8605, 0.0119, 0.8635, 0.01637, 0.8072, 0.03956, 0.8635, 0.01637, 0.9065, 0.03272, 0.8008, 0.07632, 0.8759, 0.6633, 0.8279, 0.672, 0.8167, 0.6084, 0.8647, 0.5997, 0.8037, 0.7043, 0.783, 0.586, 0.8167, 0.6084, 0.8279, 0.672, 0.4724, 0.559, 0.4973, 0.6565, 0.4355, 0.6401, 0.4372, 0.5498, 0.9406, 0.649, 0.8759, 0.6633, 0.8647, 0.5997, 0.9294, 0.5854, 0.4372, 0.5498, 0.4355, 0.6401, 0.3487, 0.6481, 0.3833, 0.5374, 0.5636, 0.3043, 0.5632, 0.3105, 0.4987, 0.3059, 0.4991, 0.2997, 0.4733, 0.2608, 0.5944, 0.2694, 0.5636, 0.3043, 0.4991, 0.2997, 0.6393, 0.6299, 0.6208, 0.6895, 0.5856, 0.68, 0.5776, 0.6134, 0.5575, 0.3907, 0.5538, 0.4331, 0.4894, 0.4285, 0.493, 0.3861, 0.4894, 0.4285, 0.5538, 0.4331, 0.5656, 0.4573, 0.4717, 0.4506, 0.5632, 0.3105, 0.5575, 0.3907, 0.493, 0.3861, 0.4987, 0.3059, 0.7244, 0.6404, 0.6973, 0.727, 0.6208, 0.6895, 0.6393, 0.6299, 0.8064, 0.1465, 0.7695, 0.08472, 0.8008, 0.07632, 0.8572, 0.1152, 0.7663, 0.207, 0.7625, 0.2598, 0.7082, 0.2178, 0.7014, 0.1871, 0.7431, 0.1492, 0.7168, 0.1384, 0.7695, 0.08472, 0.8064, 0.1465, 0.7431, 0.1492, 0.7663, 0.207, 0.7014, 0.1871, 0.7168, 0.1384, 0.9135, 0.09227, 0.9065, 0.03272, 0.9696, 0.0307, 0.9653, 0.08038, 0.2745, 0.293, 0.2446, 0.2818, 0.2414, 0.1874, 0.2803, 0.2162, 0.9653, 0.08038, 0.9696, 0.0307, 0.9928, 0.0167, 1.0, 0.04344, 0.3487, 0.2754, 0.2745, 0.293, 0.2803, 0.2162, 0.3344, 0.2495, 0.05841, 0.5692, 0.08279, 0.5154, 0.1384, 0.5301, 0.1123, 0.5579, 0.4898, 0.1691, 0.4733, 0.2608, 0.4414, 0.2684, 0.447, 0.1943, 0.447, 0.1943, 0.4414, 0.2684, 0.3802, 0.2453, 0.3886, 0.2196, 0.08279, 0.5154, 0.1252, 0.4703, 0.1493, 0.4614, 0.1384, 0.5301, 0.1235, 0.2727, 0.09171, 0.2795, 0.07485, 0.2164, 0.1409, 0.1798, 0.6316, 0.205, 0.6278, 0.2865, 0.5944, 0.2694, 0.5904, 0.1763, 0.6827, 0.2407, 0.6972, 0.2663, 0.6278, 0.2865, 0.6316, 0.205, 0.09171, 0.2795, 0.03122, 0.2543, 0.04028, 0.2273, 0.07485, 0.2164, 0.8572, 0.1152, 0.8008, 0.07632, 0.9065, 0.03272, 0.9135, 0.09227, 0.5904, 0.1763, 0.5944, 0.2694, 0.4733, 0.2608, 0.4898, 0.1691, 0.03749, 0.6304, 0.05841, 0.5692, 0.1123, 0.5579, 0.07355, 0.673, 0.2446, 0.2818, 0.1235, 0.2727, 0.1409, 0.1798, 0.2414, 0.1874, 0.9734, 0.3059, 0.9958, 0.2967, 1.0, 0.3184, 0.9911, 0.3303, 0.4973, 0.6565, 0.4724, 0.559, 0.5776, 0.6134, 0.5856, 0.68, 0.4729, 0.5015, 0.4636, 0.5335, 0.4455, 0.5287, 0.4503, 0.4881, 0.7419, 0.7037, 0.7727, 0.7747, 0.7432, 0.7667, 0.7246, 0.7248, 0.4724, 0.559, 0.4372, 0.5498, 0.4455, 0.5287, 0.4636, 0.5335, 0.5598, 0.8718, 0.5598, 0.9364, 0.5421, 0.9184, 0.5379, 0.885, 0.0184, 0.8514, 0.03708, 0.8571, 0.01992, 0.9151, 0.01051, 0.9122, 0.8285, 0.9614, 0.7669, 0.9812, 0.7776, 0.9608, 0.8105, 0.9526, 0.8424, 0.788, 0.9065, 0.7952, 0.8883, 0.8097, 0.8546, 0.808, 0.3166, 0.8514, 0.3166, 0.8882, 0.2985, 0.881, 0.2985, 0.8617, 0.01051, 0.9122, 0.01992, 0.9151, 0.01547, 0.9341, 0.01251, 0.9468, 0.006521, 0.9653, 0.0, 0.9635, 0.002941, 0.9559, 0.8105, 0.9526, 0.7776, 0.9608, 0.7556, 0.9035, 0.7718, 0.8979, 0.8546, 0.808, 0.8883, 0.8097, 0.8552, 0.8673, 0.8383, 0.8651, 0.2985, 0.8617, 0.2985, 0.881, 0.231, 0.8824, 0.231, 0.8726, 0.3229, 0.6513, 0.3264, 0.6535, 0.3349, 0.6669, 0.3254, 0.6632, 0.7718, 0.8979, 0.7556, 0.9035, 0.7295, 0.8676, 0.7368, 0.8626, 0.7607, 0.8854, 0.3395, 0.8454, 0.3483, 0.8372, 0.3483, 0.8654, 0.3443, 0.8669, 0.7412, 0.446, 0.7412, 0.4547, 0.6973, 0.4532, 0.6972, 0.4491, 0.3337, 0.606, 0.3328, 0.6042, 0.3339, 0.5768, 0.3426, 0.5796, 0.231, 0.8701, 0.2246, 0.8654, 0.2221, 0.8521, 0.2287, 0.8514, 0.731, 0.4218, 0.7301, 0.414, 0.7458, 0.4261, 0.7451, 0.4303, 0.7202, 0.9278, 0.7246, 0.9268, 0.7241, 0.9445, 0.7228, 0.9479, 0.7015, 0.8744, 0.7099, 0.8718, 0.7201, 0.9021, 0.7246, 0.9061, 0.7181, 0.9076, 0.7099, 0.8951, 0.7047, 0.8822, 0.3426, 0.6055, 0.3463, 0.6055, 0.3461, 0.6256, 0.3442, 0.6256, 0.8454, 0.8807, 0.8552, 0.8673, 0.8913, 0.8987, 0.8841, 0.902, 0.7718, 0.8979, 0.7607, 0.8854, 0.7973, 0.8605, 0.8046, 0.8631, 0.3475, 0.8367, 0.3395, 0.8372, 0.3438, 0.7897, 0.3475, 0.7895, 0.3463, 0.6055, 0.3445, 0.6053, 0.3446, 0.6026, 0.3462, 0.6027, 0.8841, 0.902, 0.8913, 0.8987, 0.9065, 0.9337, 0.9036, 0.9334, 0.8868, 0.9066, 0.8046, 0.8631, 0.7973, 0.8605, 0.7995, 0.8555, 0.8131, 0.8261, 0.8158, 0.8254, 0.7412, 0.4505, 0.7412, 0.446, 0.7683, 0.4474, 0.7683, 0.4493, 0.3426, 0.5768, 0.3463, 0.577, 0.3462, 0.6027, 0.3446, 0.6026, 0.3442, 0.6256, 0.3461, 0.6256, 0.3463, 0.6328, 0.3454, 0.6328, 0.8841, 0.902, 0.8868, 0.9066, 0.8633, 0.9169, 0.8607, 0.9158, 0.7995, 0.8555, 0.7973, 0.8605, 0.7723, 0.8486, 0.7748, 0.8472, 0.4813, 0.8718, 0.4853, 0.8723, 0.4807, 0.8949, 0.4787, 0.8946, 0.3477, 0.4614, 0.3477, 0.4624, 0.3463, 0.4624, 0.3463, 0.4614, 0.8607, 0.9158, 0.8633, 0.9169, 0.8586, 0.9226, 0.8573, 0.922, 0.7748, 0.8472, 0.7723, 0.8486, 0.7683, 0.8426, 0.7695, 0.8419, 0.4787, 0.8946, 0.4807, 0.8949, 0.4786, 0.9019, 0.4776, 0.9017, 0.7368, 0.8626, 0.7295, 0.8676, 0.7439, 0.8451, 0.7497, 0.8437, 0.7748, 0.8284, 0.7695, 0.8419, 0.7683, 0.8426, 0.749, 0.829, 0.7295, 0.8676, 0.7246, 0.8609, 0.7423, 0.8449, 0.7439, 0.8451, 0.5289, 0.9103, 0.5258, 0.9156, 0.5218, 0.8907, 0.5229, 0.8916, 0.5379, 0.9178, 0.5289, 0.9103, 0.5229, 0.8916, 0.5281, 0.8945, 0.3298, 0.6066, 0.3166, 0.6626, 0.3339, 0.5768, 0.3328, 0.6042, 0.9226, 0.4427, 0.9085, 0.4258, 0.8908, 0.4054, 0.9045, 0.3982, 0.3312, 0.6087, 0.3337, 0.606, 0.3426, 0.5796, 0.3166, 0.6626, 0.3312, 0.6087, 0.3166, 0.6626, 0.3298, 0.6066, 0.8383, 0.8651, 0.8552, 0.8673, 0.8454, 0.8807, 0.8405, 0.8873, 0.8285, 0.8813, 0.6972, 0.4093, 0.7001, 0.3976, 0.7145, 0.4018, 0.7159, 0.4134, 0.7568, 0.3943, 0.7575, 0.3904, 0.7717, 0.3974, 0.7719, 0.4, 0.4564, 0.8718, 0.4664, 0.8807, 0.4568, 0.908, 0.4524, 0.9064, 0.7047, 0.8822, 0.7099, 0.8951, 0.694, 0.905, 0.6895, 0.904, 0.01251, 0.9468, 0.01547, 0.9341, 0.03492, 0.9551, 0.03077, 0.9565, 0.3485, 0.6568, 0.3456, 0.6573, 0.3459, 0.6543, 0.3485, 0.6541, 0.4524, 0.9064, 0.4568, 0.908, 0.4517, 0.9212, 0.4491, 0.9198, 0.6895, 0.904, 0.694, 0.905, 0.6919, 0.9227, 0.6895, 0.921, 0.03077, 0.9565, 0.03492, 0.9551, 0.03708, 0.971, 0.03498, 0.9729, 0.9226, 0.4427, 0.9045, 0.3982, 0.8979, 0.3818, 0.9226, 0.3837, 0.9476, 0.9034, 0.9065, 0.8385, 0.9341, 0.8014, 0.3166, 0.6626, 0.3254, 0.6632, 0.3349, 0.6669, 0.3426, 0.6891, 0.3166, 0.6626, 0.3426, 0.6891, 0.3213, 0.7009, 0.4186, 0.8718, 0.4116, 0.9127, 0.3838, 0.9016, 0.9476, 0.9034, 0.9341, 0.8014, 0.9637, 0.812, 0.3468, 0.7828, 0.3374, 0.7895, 0.3282, 0.7742, 0.3395, 0.7895, 0.3395, 0.899, 0.3166, 0.8028, 0.5152, 0.9219, 0.4892, 0.9139, 0.5156, 0.9, 0.3838, 0.9016, 0.4116, 0.9127, 0.3889, 0.9326, 0.9476, 0.9034, 0.9637, 0.812, 0.9637, 0.8981, 0.3468, 0.7828, 0.3282, 0.7742, 0.3468, 0.7016, 0.4892, 0.9139, 0.489, 0.8835, 0.5156, 0.9, 0.4116, 0.9127, 0.4186, 0.9379, 0.3889, 0.9326, 0.9341, 0.8014, 0.9561, 0.788, 0.9637, 0.812, 0.3463, 0.5768, 0.3166, 0.5026, 0.3424, 0.4888, 0.3468, 0.7016, 0.3282, 0.7742, 0.3166, 0.7009, 0.5156, 0.9, 0.489, 0.8835, 0.5156, 0.8718, 0.3174, 0.4714, 0.3463, 0.4614, 0.3424, 0.4888, 0.3166, 0.5026, 0.3174, 0.4714, 0.3424, 0.4888, 0.7458, 0.4261, 0.7568, 0.3564, 0.7568, 0.446, 0.7451, 0.4303, 0.0, 0.9635, 0.006521, 0.9653, 0.007361, 0.9842, 0.002945, 0.983, 0.231, 0.8911, 0.2216, 0.884, 0.2246, 0.8654, 0.231, 0.8701, 0.7159, 0.4134, 0.7145, 0.4018, 0.7301, 0.414, 0.731, 0.4218, 0.7181, 0.9076, 0.7246, 0.9061, 0.7246, 0.9268, 0.7202, 0.9278, 0.3348, 0.6616, 0.3313, 0.6604, 0.3426, 0.5796, 0.3166, 0.6626, 0.3426, 0.5796, 0.3254, 0.6632, 0.3426, 0.5796, 0.3313, 0.6604, 0.3254, 0.6632, 0.7497, 0.8437, 0.7439, 0.8451, 0.7404, 0.8232, 0.7437, 0.8213, 0.3426, 0.6328, 0.3464, 0.6331, 0.3464, 0.6541, 0.344, 0.6538, 0.3426, 0.6546, 0.3456, 0.6541, 0.3456, 0.6766, 0.3438, 0.6769, 0.5281, 0.8945, 0.5229, 0.8916, 0.5351, 0.8718, 0.5379, 0.8743, 0.9246, 0.4423, 0.9226, 0.3872, 0.9474, 0.4442, 0.489, 0.908, 0.489, 0.934, 0.4664, 0.921, 0.812, 0.8218, 0.7748, 0.8284, 0.749, 0.829, 0.8066, 0.7972, 0.8979, 0.3818, 0.8831, 0.3964, 0.884, 0.3705, 0.9226, 0.3837, 0.8979, 0.3818, 0.9084, 0.3626, 0.9474, 0.4442, 0.9226, 0.3872, 0.9474, 0.3791, 0.1743, 0.8623, 0.1743, 0.8873, 0.1198, 0.8686, 0.812, 0.8218, 0.8066, 0.7972, 0.8285, 0.8027, 0.5983, 0.9137, 0.5772, 0.9072, 0.5983, 0.8919, 0.9226, 0.3872, 0.9283, 0.3626, 0.9474, 0.3791, 0.1743, 0.8873, 0.1089, 0.8919, 0.1198, 0.8686, 0.749, 0.829, 0.7892, 0.788, 0.8066, 0.7972, 0.5772, 0.9072, 0.5598, 0.8966, 0.5745, 0.8813, 0.5983, 0.8919, 0.5772, 0.9072, 0.5745, 0.8813, 0.5939, 0.8718, 0.5983, 0.8919, 0.5745, 0.8813, 0.1198, 0.8686, 0.1089, 0.8919, 0.09437, 0.8703, 0.1089, 0.8514, 0.1198, 0.8686, 0.09437, 0.8703, 0.812, 0.8218, 0.8017, 0.8262, 0.7777, 0.8348, 0.7748, 0.8284, 0.8908, 0.4054, 0.8908, 0.3955, 0.8921, 0.3952, 0.9045, 0.3982, 0.8908, 0.3955, 0.8908, 0.4054, 0.8831, 0.3964, 0.8897, 0.3931, 0.8979, 0.3818, 0.8912, 0.3927, 0.8897, 0.3931, 0.8831, 0.3964, 0.9045, 0.3982, 0.8921, 0.3952, 0.8912, 0.3927, 0.8979, 0.3818, 0.7695, 0.8419, 0.7748, 0.8284, 0.7777, 0.8348, 0.7696, 0.842, 0.9081, 0.4372, 0.9085, 0.4258, 0.9226, 0.4427, 0.9086, 0.4385, 0.4786, 0.9019, 0.489, 0.908, 0.4664, 0.921, 0.4776, 0.9017, 0.6509, 0.9203, 0.6516, 0.9309, 0.6528, 0.9468, 0.6353, 0.9503, 0.7693, 0.3982, 0.7639, 0.397, 0.7909, 0.3568, 0.7717, 0.3974, 0.6509, 0.9203, 0.6353, 0.9503, 0.6272, 0.9198, 0.6509, 0.9203, 0.6272, 0.9198, 0.6446, 0.8718, 0.6509, 0.9203, 0.6446, 0.8718, 0.6528, 0.8804, 0.7714, 0.4232, 0.7802, 0.4039, 0.7909, 0.3568, 0.8079, 0.4196, 0.6895, 0.9261, 0.6668, 0.928, 0.6739, 0.8997, 0.8519, 0.3986, 0.8805, 0.3843, 0.8831, 0.4132, 0.8079, 0.4272, 0.8519, 0.3986, 0.8535, 0.4347, 0.8079, 0.3688, 0.8169, 0.3683, 0.8169, 0.3843, 0.7714, 0.4232, 0.8079, 0.4196, 0.7949, 0.4427, 0.6895, 0.9261, 0.6739, 0.8997, 0.6895, 0.8914, 0.8519, 0.3986, 0.8831, 0.4132, 0.8535, 0.4347, 0.8079, 0.4272, 0.8535, 0.4347, 0.8179, 0.4413, 0.7909, 0.3568, 0.8079, 0.3564, 0.8079, 0.4196, 0.6739, 0.8997, 0.6528, 0.8944, 0.6668, 0.8718, 0.6895, 0.8914, 0.6739, 0.8997, 0.6668, 0.8718, 0.8535, 0.4347, 0.8831, 0.4132, 0.8831, 0.4427, 0.4448, 0.9346, 0.4186, 0.8989, 0.4243, 0.8724, 0.4448, 0.8718, 0.4448, 0.9346, 0.4243, 0.8724, 0.7714, 0.4232, 0.7669, 0.4075, 0.7802, 0.4039, 0.4517, 0.9212, 0.4664, 0.938, 0.4448, 0.9226, 0.4491, 0.9198, 0.7719, 0.4, 0.7802, 0.4039, 0.7714, 0.4232, 0.7694, 0.401, 0.7717, 0.3974, 0.7909, 0.3568, 0.7802, 0.4039, 0.7719, 0.4])
me_cube_000.materials.append(mat_material)
me_cube_000.use_remesh_preserve_volume = False
me_cube_000.use_remesh_preserve_attributes = False
me_cube_000.use_mirror_vertex_groups = False
me_cube_000.update()
me_cube_001 = bpy.data.meshes.new('Cube.001')
me_cube_001.from_pydata([(-1.129, -1.038, -2.037), (-0.9946, -0.3804, -2.558), (-1.095, -0.5843, -2.277), (-1.137, -0.01554, -2.684), (-1.201, -0.1027, -2.286), (-0.472, -0.903, -2.558), (-0.6759, -1.01, -2.277), (-0.1072, -1.045, -2.684), (-0.1944, -1.111, -2.286), (-0.6148, 0.1117, -3.226), (0.02002, -0.5231, -3.226), (-0.03625, 0.05541, -3.704), (-0.2252, -0.1335, -3.352), (-0.6841, -0.5925, -2.657), (-0.8285, -0.7369, -2.456), (-0.7171, -0.1296, -2.887), (-0.2212, -0.6254, -2.887), (-0.447, -0.3573, -2.986), (-1.185, -1.17, -1.844), (-1.299, -1.14, -1.485), (-1.267, -1.122, -0.8191), (-1.146, -1.054, -0.4367), (-1.512, -0.367, -1.506), (-1.613, -0.5779, -1.127), (-1.511, -0.1027, -1.51), (-1.528, -0.1027, -1.462), (-1.387, -0.5817, -1.713), (-1.488, -0.7796, -1.22), (-1.411, -0.3331, -1.798), (-1.642, -0.4102, -0.8191), (-1.509, -0.3658, -0.4462), (-1.642, -0.1027, -0.8191), (-1.508, -0.1027, -0.4449), (-1.451, -0.7459, -0.7113), (-1.382, -0.5719, -0.262), (-1.397, -0.3285, -0.2335), (-0.4588, -1.421, -1.505), (-0.4638, -1.436, -1.462), (-0.6785, -1.304, -1.713), (-0.8163, -1.38, -1.236), (-0.1944, -1.419, -1.51), (-0.1944, -1.436, -1.462), (-0.4249, -1.319, -1.797), (-0.5019, -1.55, -0.8191), (-0.4574, -1.417, -0.4461), (-0.8035, -1.341, -0.7113), (-0.6683, -1.161, -0.3468), (-0.1944, -1.55, -0.8191), (-0.1944, -1.416, -0.4449), (-0.4202, -1.305, -0.2335), (-0.964, -0.8693, -0.04924), (-0.8929, -0.2573, 0.07972), (-0.5937, -0.7822, 0.08366), (-0.5937, -0.2573, 0.08366), (-1.025, 0.4222, -2.6), (-1.198, 0.4222, -2.286), (-0.9891, 0.692, -2.554), (-1.099, 0.8991, -2.274), (-1.129, 1.357, -2.037), (-0.5406, 0.2902, -3.177), (-0.03625, 0.2641, -3.704), (-0.2243, 0.4521, -3.352), (0.0681, 0.8189, -3.218), (-0.7171, 0.448, -2.884), (-0.6712, 0.8991, -2.64), (-0.7506, 0.9785, -2.517), (-0.4474, 0.6752, -2.987), (-0.2201, 0.9449, -2.884), (-0.4642, 1.217, -2.554), (-0.6712, 1.319, -2.274), (-0.2748, 1.275, -2.656), (-0.3412, 1.388, -2.517), (-1.511, 0.4222, -1.51), (-1.528, 0.4222, -1.462), (-1.512, 0.6866, -1.505), (-1.528, 0.6917, -1.462), (-1.411, 0.6527, -1.797), (-1.289, 1.151, -1.933), (-1.472, 1.044, -1.236), (-1.642, 0.4222, -0.8191), (-1.508, 0.4222, -0.4449), (-1.642, 0.7298, -0.8191), (-1.509, 0.6853, -0.4461), (-1.397, 0.648, -0.2335), (-1.433, 1.031, -0.7113), (-1.324, 0.782, -0.1429), (-1.261, 1.413, -1.844), (-1.164, 1.505, -1.223), (-1.336, 1.564, -0.8191), (-1.146, 1.373, -0.2893), (-0.7193, 0.4222, -0.1334), (-0.9084, 1.136, -0.1334), (-0.1944, 0.4222, -0.1334), (-0.1944, 0.9472, -0.1334), (-0.6734, 1.615, -1.713), (-0.8712, 1.715, -1.223), (-0.4587, 1.74, -1.506), (-0.6709, 1.826, -1.14), (-0.4248, 1.638, -1.798), (-0.1944, 1.739, -1.51), (-0.1944, 1.755, -1.462), (-0.8375, 1.678, -0.7113), (-0.6685, 1.484, -0.3307), (-0.5019, 1.87, -0.8191), (-0.4574, 1.736, -0.4462), (-0.1944, 1.625, -0.2335), (-0.1944, 1.87, -0.8191), (-0.1944, 1.736, -0.445), (0.3306, -0.9338, -2.6), (0.3306, -1.105, -2.286), (0.6004, -0.8974, -2.554), (0.8074, -0.9998, -2.274), (0.1985, -0.4489, -3.177), (0.225, 0.1598, -3.756), (0.3605, -0.1326, -3.352), (0.7272, 0.1598, -3.218), (0.3563, -0.6254, -2.884), (0.5836, -0.3557, -2.987), (0.8074, -0.5795, -2.64), (0.8868, -0.6589, -2.517), (0.8533, -0.1285, -2.884), (1.265, -1.038, -2.037), (1.125, -0.3725, -2.554), (1.235, -0.5795, -2.274), (1.183, -0.1831, -2.656), (1.296, -0.2496, -2.517), (0.3306, -1.419, -1.51), (0.3306, -1.436, -1.462), (0.561, -1.319, -1.798), (0.5948, -1.42, -1.506), (0.8057, -1.521, -1.127), (0.8426, -1.291, -1.672), (1.007, -1.396, -1.22), (0.3306, -1.55, -0.8191), (0.3306, -1.416, -0.4449), (0.5564, -1.305, -0.2335), (0.6381, -1.55, -0.8191), (0.5936, -1.417, -0.4462), (0.9737, -1.359, -0.7113), (0.8047, -1.165, -0.3307), (0.3306, -0.6276, -0.1334), (0.3306, -0.1027, -0.1334), (1.045, -0.8168, -0.1334), (0.8555, -0.1027, -0.1334), (1.398, -1.093, -1.844), (1.422, -1.323, -1.485), (1.472, -1.244, -0.8191), (1.282, -1.054, -0.2893), (1.532, -0.5869, -1.713), (1.608, -0.7247, -1.236), (1.547, -0.3332, -1.797), (1.649, -0.3671, -1.505), (1.664, -0.3721, -1.462), (1.647, -0.1027, -1.51), (1.664, -0.1027, -1.462), (1.569, -0.7118, -0.7113), (1.388, -0.5766, -0.3307), (1.533, -0.2291, -0.2335), (1.778, -0.4102, -0.8191), (1.645, -0.3658, -0.4461), (1.778, -0.1027, -0.8191), (1.644, -0.1027, -0.445), (0.1802, 0.2719, -3.712), (0.3614, 0.453, -3.352), (0.1564, 0.8289, -3.205), (0.7373, 0.2481, -3.205), (0.5809, 0.6757, -2.989), (0.2136, 0.9348, -3.071), (0.8533, 0.4491, -2.887), (0.8203, 0.912, -2.657), (0.9647, 1.056, -2.456), (0.3935, 1.275, -2.656), (0.4774, 1.388, -2.517), (0.6082, 1.223, -2.558), (0.9907, 1.421, -2.173), (1.184, 0.4852, -2.656), (1.296, 0.5691, -2.517), (1.131, 0.6999, -2.558), (1.282, 0.9212, -2.303), (1.265, 1.357, -2.037), (0.5564, 0.4222, -0.1334), (0.5564, 0.9472, -0.1334), (0.8555, 0.4222, -0.1373), (0.8525, 0.9442, -0.197), (0.5611, 1.639, -1.797), (0.3306, 1.739, -1.51), (0.3306, 1.755, -1.462), (0.8147, 1.624, -1.713), (0.9525, 1.7, -1.236), (0.595, 1.74, -1.505), (0.6, 1.755, -1.462), (0.5564, 1.625, -0.2335), (0.3306, 1.87, -0.8191), (0.3306, 1.736, -0.445), (0.9397, 1.661, -0.7113), (0.8045, 1.48, -0.3468), (0.6381, 1.87, -0.8191), (0.5936, 1.736, -0.4461), (1.547, 0.6526, -1.798), (1.519, 0.9343, -1.672), (1.624, 1.099, -1.22), (1.647, 0.4222, -1.51), (1.664, 0.4222, -1.462), (1.648, 0.6865, -1.506), (1.749, 0.8974, -1.127), (1.533, 0.5348, -0.2335), (1.587, 1.065, -0.7113), (1.392, 0.8964, -0.3468), (1.778, 0.4222, -0.8191), (1.644, 0.4222, -0.445), (1.778, 0.7298, -0.8191), (1.645, 0.6853, -0.4462), (1.321, 1.489, -1.844), (1.55, 1.513, -1.485), (1.472, 1.564, -0.8191), (1.282, 1.373, -0.2893), (-0.9256, -0.7599, 0.1801), (-0.8531, -0.4006, 0.246), (-0.6987, -0.6714, 0.2822), (-0.6987, -0.4006, 0.2481), (0.6415, 0.5537, -0.02548), (0.6415, 0.8281, -0.006966), (0.7982, 0.5539, -0.02754), (0.7966, 0.8288, -0.04033), (0.7363, 0.7765, 0.4752), (0.7363, 0.9153, 0.4725), (0.8153, 0.7765, 0.4741), (0.8146, 0.9142, 0.4557), (0.8154, 0.9932, 0.8552), (0.8051, 1.089, 0.8533), (0.8698, 0.9991, 0.8544), (0.859, 1.094, 0.8417), (0.7686, 1.243, 1.112), (0.7412, 1.277, 1.111), (0.7859, 1.245, 1.085), (0.7915, 1.279, 1.041), (0.825, 0.8448, 0.5919), (0.7539, 0.8463, 0.5954), (0.7636, 0.461, 0.7052), (0.8002, 0.4608, 0.7048), (0.8046, 0.5151, 0.7368), (0.7717, 0.5165, 0.7378), (0.7782, 0.3131, 0.9931), (0.7934, 0.313, 0.9929), (0.7952, 0.3355, 0.9911), (0.7816, 0.3361, 0.9916), (0.7731, 0.4915, 0.7751), (0.8033, 0.49, 0.7745), (0.8082, 0.6953, 0.873), (0.7913, 0.6955, 0.8739), (0.792, 0.6739, 0.8815), (0.8075, 0.6735, 0.8808), (0.8122, 0.7181, 0.927), (0.8036, 0.7182, 0.9275), (0.804, 0.7072, 0.9314), (0.8118, 0.707, 0.931), (0.8429, 0.9992, 0.8114), (0.8413, 1.066, 0.7834), (0.976, 0.8767, 0.9232), (0.9822, 0.9249, 0.9214), (0.9979, 0.8633, 0.9158), (1.01, 0.9113, 0.912), (0.575, 0.3782, 1.151), (0.6915, 0.2507, 1.029), (0.8849, 0.3351, 1.012), (0.7146, 0.7946, 0.9468), (0.7572, 0.9823, 0.616), (0.7712, 1.027, 0.7115), (0.7625, 0.8807, 0.6546), (0.7769, 0.9377, 0.7528), (0.5863, 0.8746, 0.8147), (0.6185, 0.8902, 0.8252), (0.5993, 0.8389, 0.819), (0.6324, 0.8589, 0.8298), (0.5572, 0.8702, 0.9501), (0.5727, 0.8824, 0.9634), (0.5651, 0.8486, 0.958), (0.5808, 0.8636, 0.9715), (0.8305, 1.303, 0.9857), (1.225, 0.7158, 1.155), (1.133, 0.6811, 1.155), (0.655, 1.428, 1.228), (0.7907, 1.634, 1.228), (1.033, 1.555, 1.228), (1.196, 0.7361, 1.298), (0.6821, 1.3, 1.446), (0.6821, 1.555, 1.446), (0.9248, 1.634, 1.446), (1.075, 1.428, 1.446), (0.8577, 1.428, 1.58), (0.8195, 1.186, 0.9743), (0.7829, 1.183, 0.9822), (0.8268, 1.122, 0.983), (0.7899, 1.118, 0.9834), (1.055, 0.8744, 1.097), (1.063, 0.9036, 1.086), (1.046, 0.9119, 1.093), (1.042, 0.8825, 1.101), (0.6964, 0.8751, 1.142), (0.888, 0.8485, 1.056), (0.8506, 0.1748, 1.146), (0.6591, 0.2015, 1.232), (0.6621, 0.3811, 1.344), (0.8556, 0.4654, 1.327), (0.9721, 0.338, 1.205), (0.8325, 0.2554, 1.341), (0.7818, 0.632, 0.9803), (0.8535, 0.6429, 1.024), (0.8517, 0.4248, 0.9991), (0.6977, 0.3973, 1.007), (0.4839, 0.8639, 0.9178), (0.5622, 0.6881, 1.043), (0.3786, 0.6397, 1.043), (0.3409, 0.9011, 1.043), (0.5373, 1.315, 0.9775), (0.6083, 1.246, 0.9773), (0.4676, 0.6167, 1.299), (0.3309, 0.7483, 1.299), (0.4066, 1.04, 1.299), (0.5835, 1.303, 1.11), (0.6279, 0.8266, 1.299), (0.4849, 0.8638, 1.457), (0.5152, 0.7936, 0.9678), (0.6068, 0.8597, 1.043)], [], [(1, 2, 4, 3), (5, 7, 8, 6), (13, 15, 17, 16), (1, 13, 14, 2), (1, 3, 15, 13), (5, 6, 14, 13), (5, 13, 16, 7), (10, 16, 17, 12), (9, 12, 17, 15), (0, 2, 14, 6), (22, 23, 25, 24), (22, 26, 27, 23), (22, 24, 28, 26), (29, 30, 32, 31), (29, 33, 34, 30), (34, 35, 32, 30), (36, 37, 39, 38), (36, 40, 41, 37), (36, 38, 42, 40), (43, 44, 46, 45), (43, 47, 48, 44), (48, 49, 46, 44), (50, 52, 218, 216), (18, 38, 39, 19), (20, 45, 46, 21), (50, 51, 35, 34), (18, 19, 27, 26), (20, 21, 34, 33), (49, 52, 50, 46), (23, 29, 31, 25), (23, 27, 33, 29), (37, 43, 45, 39), (37, 41, 47, 43), (19, 20, 33, 27), (19, 39, 45, 20), (46, 50, 34, 21), (54, 55, 57, 56), (63, 64, 67, 66), (69, 71, 70, 68), (57, 65, 64, 56), (54, 56, 64, 63), (64, 65, 69, 68), (64, 68, 70, 67), (61, 66, 67, 62), (63, 66, 61, 59), (57, 58, 69, 65), (72, 73, 75, 74), (75, 78, 77, 74), (72, 74, 77, 76), (79, 80, 82, 81), (82, 85, 84, 81), (83, 85, 82, 80), (92, 93, 91, 90), (94, 95, 97, 96), (97, 100, 99, 96), (94, 96, 99, 98), (101, 102, 104, 103), (104, 107, 106, 103), (105, 107, 104, 102), (90, 91, 85, 83), (87, 95, 94, 86), (89, 102, 101, 88), (77, 78, 87, 86), (84, 85, 89, 88), (93, 105, 102, 91), (73, 79, 81, 75), (81, 84, 78, 75), (95, 101, 103, 97), (103, 106, 100, 97), (78, 84, 88, 87), (88, 101, 95, 87), (91, 102, 89, 85), (108, 110, 111, 109), (116, 117, 120, 118), (124, 125, 123, 122), (118, 122, 123, 119), (118, 120, 124, 122), (118, 119, 111, 110), (108, 116, 118, 110), (114, 117, 116, 112), (114, 115, 120, 117), (111, 119, 123, 121), (131, 132, 130, 129), (126, 129, 130, 127), (126, 128, 131, 129), (138, 139, 137, 136), (133, 136, 137, 134), (137, 139, 135, 134), (142, 143, 141, 140), (153, 154, 152, 151), (148, 151, 152, 149), (148, 150, 153, 151), (160, 161, 159, 158), (155, 158, 159, 156), (159, 161, 157, 156), (131, 144, 145, 132), (138, 146, 147, 139), (156, 157, 143, 142), (148, 149, 145, 144), (139, 142, 140, 135), (155, 156, 147, 146), (132, 138, 136, 130), (127, 130, 136, 133), (154, 160, 158, 152), (149, 152, 158, 155), (149, 155, 146, 145), (132, 145, 146, 138), (147, 156, 142, 139), (166, 167, 169, 168), (172, 174, 173, 171), (177, 178, 176, 175), (170, 178, 177, 169), (168, 169, 177, 175), (173, 174, 170, 169), (167, 171, 173, 169), (164, 167, 166, 163), (166, 168, 165, 163), (170, 174, 179, 178), (183, 181, 221, 223), (189, 190, 188, 187), (186, 190, 189, 185), (184, 185, 189, 187), (196, 197, 195, 194), (193, 197, 196, 192), (195, 197, 193, 191), (203, 204, 202, 201), (200, 204, 203, 199), (198, 199, 203, 201), (210, 211, 209, 208), (207, 211, 210, 206), (209, 211, 207, 205), (205, 207, 183, 182), (188, 213, 212, 187), (195, 215, 214, 194), (212, 213, 200, 199), (183, 195, 191, 181), (214, 215, 207, 206), (190, 196, 194, 188), (192, 196, 190, 186), (204, 210, 208, 202), (206, 210, 204, 200), (213, 214, 206, 200), (194, 214, 213, 188), (207, 215, 195, 183), (7, 108, 109, 8), (11, 113, 114, 12), (10, 12, 114, 112), (10, 112, 116, 16), (7, 16, 116, 108), (40, 126, 127, 41), (40, 42, 128, 126), (47, 133, 134, 48), (134, 135, 49, 48), (140, 141, 53, 52), (41, 127, 133, 47), (135, 140, 52, 49), (61, 163, 162, 60), (61, 62, 164, 163), (71, 172, 171, 70), (67, 167, 164, 62), (67, 70, 171, 167), (180, 181, 93, 92), (100, 186, 185, 99), (98, 99, 185, 184), (107, 193, 192, 106), (191, 193, 107, 105), (106, 192, 186, 100), (181, 191, 105, 93), (11, 12, 61, 60), (9, 59, 61, 12), (3, 4, 55, 54), (9, 15, 63, 59), (3, 54, 63, 15), (162, 163, 114, 113), (114, 163, 165, 115), (175, 176, 125, 124), (165, 168, 120, 115), (120, 168, 175, 124), (24, 25, 73, 72), (24, 72, 76, 28), (31, 32, 80, 79), (35, 83, 80, 32), (53, 92, 90, 51), (25, 31, 79, 73), (51, 90, 83, 35), (201, 202, 154, 153), (150, 198, 201, 153), (143, 182, 180, 141), (208, 209, 161, 160), (161, 209, 205, 157), (202, 208, 160, 154), (157, 205, 182, 143), (2, 26, 28, 4), (6, 8, 42, 38), (0, 18, 26, 2), (0, 6, 38, 18), (55, 76, 77, 57), (94, 98, 71, 69), (57, 77, 86, 58), (86, 94, 69, 58), (109, 111, 131, 128), (125, 150, 148, 123), (123, 148, 144, 121), (111, 121, 144, 131), (184, 187, 174, 172), (178, 199, 198, 176), (179, 212, 199, 178), (187, 212, 179, 174), (4, 28, 76, 55), (176, 198, 150, 125), (8, 109, 128, 42), (98, 184, 172, 71), (11, 60, 162, 113), (92, 53, 141, 180), (218, 219, 217, 216), (51, 50, 216, 217), (53, 51, 217, 219), (52, 53, 219, 218), (223, 221, 225, 227), (182, 183, 223, 222), (181, 180, 220, 221), (180, 182, 222, 220), (227, 225, 266, 267, 229, 231, 257), (222, 223, 227, 226), (221, 220, 224, 225), (220, 222, 226, 224), (290, 291, 233, 235), (226, 227, 257, 256, 236), (269, 267, 271, 273), (236, 237, 241, 240), (297, 294, 279, 280), (292, 290, 235, 234), (291, 293, 232, 233), (293, 292, 234, 232), (237, 236, 256, 230, 228, 269, 268), (246, 247, 251, 250), (237, 224, 238, 241), (226, 236, 240, 239), (224, 226, 239, 238), (242, 243, 244, 245), (241, 238, 242, 245, 246), (239, 240, 247, 244, 243), (238, 239, 243, 242), (247, 246, 245, 244), (250, 251, 255, 254), (241, 246, 250, 249), (247, 240, 248, 251), (240, 241, 249, 248), (252, 253, 254, 255), (249, 250, 254, 253), (251, 248, 252, 255), (248, 249, 253, 252), (256, 257, 261, 260), (307, 255, 252, 299), (257, 231, 259, 261), (230, 256, 260, 258), (231, 230, 258, 259), (295, 278, 279, 294), (265, 306, 308, 309), (296, 297, 280, 278), (296, 278, 295), (225, 224, 237, 268, 266), (267, 269, 228, 229), (273, 271, 275, 277), (266, 268, 272, 270), (268, 269, 273, 272), (267, 266, 270, 271), (274, 276, 277, 275), (270, 272, 276, 274), (272, 273, 277, 276), (271, 270, 274, 275), (265, 309, 263, 262), (279, 278, 283), (278, 235, 233, 281), (278, 281, 282), (278, 282, 283), (279, 283, 288), (280, 279, 284), (281, 280, 285), (282, 281, 286), (283, 282, 287), (279, 288, 284), (280, 284, 285), (281, 285, 286), (282, 286, 287), (283, 287, 288), (284, 288, 289), (285, 284, 289), (286, 285, 289), (287, 286, 289), (288, 287, 289), (232, 280, 281, 233), (231, 229, 291, 290), (230, 231, 290, 292), (229, 228, 293, 291), (228, 230, 292, 293), (232, 234, 280), (278, 280, 235), (280, 234, 235), (260, 261, 295, 294), (261, 259, 296, 295), (258, 260, 294, 297), (259, 258, 297, 296), (265, 262, 298), (265, 298, 299), (264, 307, 299, 304), (263, 264, 300), (262, 263, 301), (298, 262, 302), (299, 298, 303), (264, 304, 300), (263, 300, 301), (262, 301, 302), (298, 302, 303), (299, 303, 304), (300, 304, 305), (301, 300, 305), (302, 301, 305), (303, 302, 305), (304, 303, 305), (264, 308, 306, 307), (308, 244, 245, 309), (244, 308, 264, 243), (263, 242, 243, 264), (309, 245, 242, 263), (255, 307, 306, 254), (254, 306, 265, 253), (253, 265, 299, 252), (310, 322, 311, 312), (274, 310, 315, 275), (310, 312, 313), (310, 313, 314), (310, 314, 315), (311, 323, 315, 320), (312, 311, 316), (313, 312, 317), (314, 313, 318), (315, 314, 319), (311, 320, 316), (312, 316, 317), (313, 317, 318), (314, 318, 319), (315, 319, 320), (316, 320, 321), (317, 316, 321), (318, 317, 321), (319, 318, 321), (320, 319, 321), (311, 322, 323), (276, 311, 310, 274), (277, 323, 311, 276), (275, 315, 323, 277)])
me_cube_001.polygons.foreach_set('use_smooth', [1, 1, 1, 1, 1, 1, 1, 1, 1, 1, 1, 1, 1, 1, 1, 1, 1, 1, 1, 1, 1, 1, 1, 1, 1, 1, 1, 1, 1, 1, 1, 1, 1, 1, 1, 1, 1, 1, 1, 1, 1, 1, 1, 1, 1, 1, 1, 1, 1, 1, 1, 1, 1, 1, 1, 1, 1, 1, 1, 1, 1, 1, 1, 1, 1, 1, 1, 1, 1, 1, 1, 1, 1, 1, 1, 1, 1, 1, 1, 1, 1, 1, 1, 1, 1, 1, 1, 1, 1, 1, 1, 1, 1, 1, 1, 1, 1, 1, 1, 1, 1, 1, 1, 1, 1, 1, 1, 1, 1, 1, 1, 1, 1, 1, 1, 1, 1, 1, 1, 1, 1, 1, 1, 1, 1, 1, 1, 1, 1, 1, 1, 1, 1, 1, 1, 1, 1, 1, 1, 1, 1, 1, 1, 1, 1, 1, 1, 1, 1, 1, 1, 1, 1, 1, 1, 1, 1, 1, 1, 1, 1, 1, 1, 1, 1, 1, 1, 1, 1, 1, 1, 1, 1, 1, 1, 1, 1, 1, 1, 1, 1, 1, 1, 1, 1, 1, 1, 1, 1, 1, 1, 1, 1, 1, 1, 1, 1, 1, 1, 1, 1, 1, 1, 1, 1, 1, 1, 1, 1, 1, 1, 1, 1, 1, 1, 1, 1, 1, 1, 1, 1, 1, 1, 1, 1, 1, 1, 1, 1, 1, 0, 1, 1, 1, 1, 1, 1, 1, 1, 1, 1, 1, 1, 1, 1, 1, 1, 1, 1, 1, 1, 1, 1, 0, 1, 1, 1, 0, 0, 0, 0, 1, 1, 1, 1, 1, 1, 1, 1, 1, 1, 0, 0, 0, 0, 0, 0, 0, 0, 0, 0, 0, 0, 0, 0, 0, 0, 0, 0, 0, 0, 0, 1, 1, 1, 1, 0, 0, 0, 1, 1, 1, 1, 0, 0, 0, 0, 0, 0, 0, 0, 0, 0, 0, 0, 0, 0, 0, 0, 0, 0, 0, 0, 0, 0, 0, 0, 0, 0, 0, 0, 0, 0, 0, 0, 0, 0, 0, 0, 0, 0, 0, 0, 0, 0, 0, 0, 0, 0, 0, 0, 0])
_uv = me_cube_001.uv_layers.new(name='UVMap')
_uv.uv.foreach_set('vector', [0.8462, 0.1637, 0.8064, 0.1465, 0.8572, 0.1152, 0.8909, 0.1407, 0.7971, 0.2387, 0.7941, 0.2885, 0.7625, 0.2598, 0.7663, 0.207, 0.8334, 0.2096, 0.8962, 0.1992, 0.8813, 0.2418, 0.8497, 0.2704, 0.8462, 0.1637, 0.8334, 0.2096, 0.8041, 0.19, 0.8064, 0.1465, 0.8462, 0.1637, 0.8909, 0.1407, 0.8962, 0.1992, 0.8334, 0.2096, 0.7971, 0.2387, 0.7663, 0.207, 0.8041, 0.19, 0.8334, 0.2096, 0.7971, 0.2387, 0.8334, 0.2096, 0.8497, 0.2704, 0.7941, 0.2885, 0.8839, 0.3095, 0.8497, 0.2704, 0.8813, 0.2418, 0.9298, 0.2751, 0.9435, 0.2183, 0.9298, 0.2751, 0.8813, 0.2418, 0.8962, 0.1992, 0.7431, 0.1492, 0.8064, 0.1465, 0.8041, 0.19, 0.7663, 0.207, 0.7786, 0.05087, 0.7323, 0.02825, 0.8041, 0.03509, 0.8072, 0.03956, 0.7786, 0.05087, 0.7695, 0.08472, 0.7178, 0.055, 0.7323, 0.02825, 0.7786, 0.05087, 0.8072, 0.03956, 0.8008, 0.07632, 0.7695, 0.08472, 0.8824, 0.7005, 0.8337, 0.7038, 0.8279, 0.672, 0.8759, 0.6633, 0.8824, 0.7005, 0.8679, 0.7439, 0.8113, 0.7331, 0.8337, 0.7038, 0.8113, 0.7331, 0.8037, 0.7043, 0.8279, 0.672, 0.8337, 0.7038, 0.1001, 0.6865, 0.104, 0.6886, 0.1171, 0.7388, 0.07336, 0.7059, 0.1001, 0.6865, 0.11, 0.6555, 0.1147, 0.6571, 0.104, 0.6886, 0.1001, 0.6865, 0.07336, 0.7059, 0.07355, 0.673, 0.11, 0.6555, 0.1683, 0.7156, 0.2163, 0.726, 0.2292, 0.7575, 0.1767, 0.7574, 0.1683, 0.7156, 0.1804, 0.6797, 0.2268, 0.6953, 0.2163, 0.726, 0.2268, 0.6953, 0.2456, 0.731, 0.2292, 0.7575, 0.2163, 0.726, 0.2619, 0.8068, 0.2946, 0.7696, 0.3166, 0.7907, 0.2929, 0.8123, 0.04451, 0.7618, 0.07336, 0.7059, 0.1171, 0.7388, 0.08057, 0.7889, 0.1555, 0.8102, 0.1767, 0.7574, 0.2292, 0.7575, 0.2049, 0.8112, 0.7727, 0.7747, 0.7419, 0.7037, 0.8037, 0.7043, 0.8113, 0.7331, 0.7168, 0.1384, 0.6972, 0.1049, 0.7178, 0.055, 0.7695, 0.08472, 0.8783, 0.7873, 0.8286, 0.788, 0.8113, 0.7331, 0.8679, 0.7439, 0.2456, 0.731, 0.2946, 0.7696, 0.2619, 0.8068, 0.2292, 0.7575, 0.9183, 0.7139, 0.8824, 0.7005, 0.8759, 0.6633, 0.9406, 0.649, 0.9183, 0.7139, 0.9264, 0.7365, 0.8679, 0.7439, 0.8824, 0.7005, 0.104, 0.6886, 0.1683, 0.7156, 0.1767, 0.7574, 0.1171, 0.7388, 0.104, 0.6886, 0.1147, 0.6571, 0.1804, 0.6797, 0.1683, 0.7156, 0.9534, 0.7745, 0.8783, 0.7873, 0.8679, 0.7439, 0.9264, 0.7365, 0.08057, 0.7889, 0.1171, 0.7388, 0.1767, 0.7574, 0.1555, 0.8102, 0.2292, 0.7575, 0.2619, 0.8068, 0.2341, 0.8514, 0.2049, 0.8112, 0.9344, 0.1276, 0.9135, 0.09227, 0.9653, 0.08038, 0.9611, 0.1166, 0.295, 0.1117, 0.2852, 0.1572, 0.2316, 0.1263, 0.2617, 0.106, 0.2803, 0.2162, 0.2414, 0.1874, 0.2349, 0.1663, 0.2576, 0.1776, 0.3347, 0.2039, 0.2936, 0.1754, 0.2852, 0.1572, 0.3246, 0.1621, 0.9344, 0.1276, 0.9611, 0.1166, 0.9926, 0.1441, 0.958, 0.1735, 0.2852, 0.1572, 0.2936, 0.1754, 0.2803, 0.2162, 0.2576, 0.1776, 0.2852, 0.1572, 0.2576, 0.1776, 0.2349, 0.1663, 0.2316, 0.1263, 0.2383, 0.05278, 0.2617, 0.106, 0.2316, 0.1263, 0.1996, 0.07992, 0.958, 0.1735, 0.9921, 0.1962, 0.9926, 0.2494, 0.9607, 0.215, 0.3347, 0.2039, 0.3344, 0.2495, 0.2803, 0.2162, 0.2936, 0.1754, 0.8635, 0.01637, 0.8605, 0.0119, 0.8894, 0.0, 0.8916, 0.004246, 0.9237, 0.5528, 0.8885, 0.5153, 0.9534, 0.487, 0.9278, 0.5524, 0.8635, 0.01637, 0.8916, 0.004246, 0.9696, 0.0307, 0.9065, 0.03272, 0.8647, 0.5997, 0.8167, 0.6084, 0.8113, 0.5765, 0.8582, 0.5625, 0.8113, 0.5765, 0.7664, 0.572, 0.8292, 0.5288, 0.8582, 0.5625, 0.783, 0.586, 0.7664, 0.572, 0.8113, 0.5765, 0.8167, 0.6084, 0.4973, 0.6565, 0.4787, 0.716, 0.388, 0.7151, 0.4355, 0.6401, 0.2745, 0.293, 0.2943, 0.3559, 0.2685, 0.368, 0.2458, 0.32, 0.2685, 0.368, 0.2129, 0.3233, 0.2134, 0.317, 0.2458, 0.32, 0.2745, 0.293, 0.2458, 0.32, 0.2134, 0.317, 0.2446, 0.2818, 0.6272, 0.8783, 0.6272, 0.9349, 0.5983, 0.919, 0.6013, 0.8718, 0.237, 0.4434, 0.2047, 0.441, 0.2071, 0.4026, 0.2449, 0.4055, 0.4556, 0.7964, 0.4535, 0.8168, 0.4226, 0.8087, 0.4057, 0.7692, 0.4355, 0.6401, 0.388, 0.7151, 0.3517, 0.6623, 0.3487, 0.6481, 0.3312, 0.3504, 0.2943, 0.3559, 0.2745, 0.293, 0.3487, 0.2754, 0.3219, 0.454, 0.2631, 0.449, 0.2861, 0.4138, 0.3487, 0.4014, 0.9534, 0.487, 0.8885, 0.5153, 0.8614, 0.4603, 0.9366, 0.4573, 0.8292, 0.5288, 0.7664, 0.572, 0.7607, 0.4974, 0.8247, 0.4621, 0.4787, 0.716, 0.4556, 0.7964, 0.4057, 0.7692, 0.388, 0.7151, 0.9294, 0.5854, 0.8647, 0.5997, 0.8582, 0.5625, 0.9237, 0.5528, 0.8582, 0.5625, 0.8292, 0.5288, 0.8885, 0.5153, 0.9237, 0.5528, 0.2943, 0.3559, 0.2861, 0.4138, 0.2449, 0.4055, 0.2685, 0.368, 0.2449, 0.4055, 0.2071, 0.4026, 0.2129, 0.3233, 0.2685, 0.368, 0.8885, 0.5153, 0.8292, 0.5288, 0.8247, 0.4621, 0.8614, 0.4603, 0.3487, 0.4014, 0.2861, 0.4138, 0.2943, 0.3559, 0.3312, 0.3504, 0.388, 0.7151, 0.4057, 0.7692, 0.3531, 0.7402, 0.3517, 0.6623, 0.03095, 0.5597, 0.04803, 0.5303, 0.08279, 0.5154, 0.05841, 0.5692, 0.4456, 0.1014, 0.48, 0.09613, 0.5074, 0.1163, 0.4497, 0.1409, 0.4991, 0.1505, 0.4898, 0.1691, 0.447, 0.1943, 0.4748, 0.1599, 0.4497, 0.1409, 0.4748, 0.1599, 0.447, 0.1943, 0.4389, 0.1568, 0.4497, 0.1409, 0.5074, 0.1163, 0.4991, 0.1505, 0.4748, 0.1599, 0.4497, 0.1409, 0.4389, 0.1568, 0.3947, 0.1815, 0.4095, 0.1441, 0.807, 0.3223, 0.8572, 0.3277, 0.8537, 0.3564, 0.8118, 0.3448, 0.5104, 0.04922, 0.48, 0.09613, 0.4456, 0.1014, 0.4697, 0.06417, 0.5104, 0.04922, 0.5457, 0.07581, 0.5074, 0.1163, 0.48, 0.09613, 0.3947, 0.1815, 0.4389, 0.1568, 0.447, 0.1943, 0.3886, 0.2196, 0.1384, 0.5301, 0.1901, 0.5264, 0.1873, 0.5518, 0.1415, 0.5635, 0.1307, 0.5943, 0.1415, 0.5635, 0.1873, 0.5518, 0.1353, 0.5959, 0.1307, 0.5943, 0.1123, 0.5579, 0.1384, 0.5301, 0.1415, 0.5635, 0.246, 0.5498, 0.2888, 0.5862, 0.2577, 0.6033, 0.2132, 0.5825, 0.2011, 0.6184, 0.2132, 0.5825, 0.2577, 0.6033, 0.2475, 0.6341, 0.2577, 0.6033, 0.2888, 0.5862, 0.284, 0.617, 0.2475, 0.6341, 0.6869, 0.5549, 0.6393, 0.6299, 0.5776, 0.6134, 0.5962, 0.5539, 0.4991, 0.2997, 0.4987, 0.3059, 0.4656, 0.3035, 0.4666, 0.298, 0.4414, 0.2684, 0.4666, 0.298, 0.4656, 0.3035, 0.4202, 0.3265, 0.4414, 0.2684, 0.4733, 0.2608, 0.4991, 0.2997, 0.4666, 0.298, 0.493, 0.3861, 0.4894, 0.4285, 0.4571, 0.4261, 0.4552, 0.3834, 0.4169, 0.3893, 0.4552, 0.3834, 0.4571, 0.4261, 0.4297, 0.4327, 0.4571, 0.4261, 0.4894, 0.4285, 0.4717, 0.4506, 0.4297, 0.4327, 0.1384, 0.5301, 0.1493, 0.4614, 0.1804, 0.4691, 0.1901, 0.5264, 0.246, 0.5498, 0.2584, 0.489, 0.3166, 0.5334, 0.2888, 0.5862, 0.7206, 0.6001, 0.7244, 0.6404, 0.6393, 0.6299, 0.6869, 0.5549, 0.4414, 0.2684, 0.4202, 0.3265, 0.3487, 0.2873, 0.3802, 0.2453, 0.6728, 0.5152, 0.6869, 0.5549, 0.5962, 0.5539, 0.6477, 0.4879, 0.4169, 0.3893, 0.4297, 0.4327, 0.3706, 0.4313, 0.3523, 0.3696, 0.1901, 0.5264, 0.246, 0.5498, 0.2132, 0.5825, 0.1873, 0.5518, 0.1353, 0.5959, 0.1873, 0.5518, 0.2132, 0.5825, 0.2011, 0.6184, 0.4987, 0.3059, 0.493, 0.3861, 0.4552, 0.3834, 0.4656, 0.3035, 0.4202, 0.3265, 0.4656, 0.3035, 0.4552, 0.3834, 0.4169, 0.3893, 0.4202, 0.3265, 0.4169, 0.3893, 0.3523, 0.3696, 0.3487, 0.2873, 0.1901, 0.5264, 0.1804, 0.4691, 0.2584, 0.489, 0.246, 0.5498, 0.7246, 0.5411, 0.7206, 0.6001, 0.6869, 0.5549, 0.6728, 0.5152, 0.06388, 0.8697, 0.09437, 0.8514, 0.09437, 0.9144, 0.03708, 0.8883, 0.1409, 0.1798, 0.07485, 0.2164, 0.1259, 0.1674, 0.1528, 0.1601, 0.06421, 0.1422, 0.04244, 0.1792, 0.04419, 0.1404, 0.05953, 0.1221, 0.08209, 0.1696, 0.04244, 0.1792, 0.06421, 0.1422, 0.1022, 0.1419, 0.1022, 0.09678, 0.1022, 0.1419, 0.06421, 0.1422, 0.05953, 0.1221, 0.1259, 0.1674, 0.07485, 0.2164, 0.08209, 0.1696, 0.1022, 0.1419, 0.18, 0.1002, 0.1528, 0.1601, 0.1259, 0.1674, 0.1022, 0.1419, 0.1886, 0.08093, 0.18, 0.1002, 0.1354, 0.09626, 0.1664, 0.04737, 0.1354, 0.09626, 0.1022, 0.09678, 0.12, 0.05296, 0.1664, 0.04737, 0.08209, 0.1696, 0.07485, 0.2164, 0.04028, 0.2273, 0.04244, 0.1792, 0.6025, 0.7508, 0.567, 0.7395, 0.58, 0.724, 0.5986, 0.7302, 0.1164, 0.3103, 0.1154, 0.3159, 0.0705, 0.3368, 0.09171, 0.2795, 0.1485, 0.3184, 0.1154, 0.3159, 0.1164, 0.3103, 0.149, 0.3121, 0.1235, 0.2727, 0.149, 0.3121, 0.1164, 0.3103, 0.09171, 0.2795, 0.5501, 0.8718, 0.5462, 0.8416, 0.5792, 0.8155, 0.592, 0.8536, 0.1402, 0.4362, 0.1079, 0.4336, 0.1049, 0.3949, 0.1426, 0.3978, 0.5792, 0.8155, 0.5462, 0.8416, 0.5153, 0.8333, 0.5439, 0.8199, 0.596, 0.3071, 0.6186, 0.357, 0.5632, 0.3105, 0.5636, 0.3043, 0.6441, 0.3448, 0.6186, 0.357, 0.596, 0.3071, 0.6278, 0.2865, 0.5944, 0.2694, 0.6278, 0.2865, 0.596, 0.3071, 0.5636, 0.3043, 0.5952, 0.3934, 0.5862, 0.4353, 0.5538, 0.4331, 0.5575, 0.3907, 0.669, 0.7677, 0.7071, 0.7554, 0.7246, 0.7783, 0.6892, 0.8064, 0.7163, 0.7255, 0.7071, 0.7554, 0.669, 0.7677, 0.6973, 0.727, 0.6973, 0.727, 0.669, 0.7677, 0.6025, 0.7508, 0.6208, 0.6895, 0.0705, 0.3368, 0.0, 0.295, 0.03122, 0.2543, 0.09171, 0.2795, 0.08239, 0.4333, 0.0238, 0.4314, 0.0039, 0.3753, 0.06794, 0.3966, 0.6972, 0.2663, 0.6972, 0.3149, 0.6441, 0.3448, 0.6278, 0.2865, 0.6025, 0.7508, 0.5792, 0.8155, 0.5439, 0.8199, 0.567, 0.7395, 0.6972, 0.3942, 0.6687, 0.4526, 0.6108, 0.4438, 0.6352, 0.4053, 0.1154, 0.3159, 0.1049, 0.3949, 0.06794, 0.3966, 0.0705, 0.3368, 0.1426, 0.3978, 0.1049, 0.3949, 0.1154, 0.3159, 0.1485, 0.3184, 0.6186, 0.357, 0.5952, 0.3934, 0.5575, 0.3907, 0.5632, 0.3105, 0.6352, 0.4053, 0.5952, 0.3934, 0.6186, 0.357, 0.6441, 0.3448, 0.6972, 0.3149, 0.6972, 0.3942, 0.6352, 0.4053, 0.6441, 0.3448, 0.06794, 0.3966, 0.0039, 0.3753, 0.0, 0.295, 0.0705, 0.3368, 0.669, 0.7677, 0.6386, 0.8162, 0.5792, 0.8155, 0.6025, 0.7508, 0.0, 0.6062, 0.03095, 0.5597, 0.05841, 0.5692, 0.03749, 0.6304, 0.9734, 0.3059, 0.9911, 0.3303, 0.9377, 0.3333, 0.9298, 0.2751, 0.8839, 0.3095, 0.9298, 0.2751, 0.9377, 0.3333, 0.8913, 0.3211, 0.3487, 0.9131, 0.3575, 0.8911, 0.3838, 0.8718, 0.3838, 0.9429, 0.7941, 0.2885, 0.8497, 0.2704, 0.8572, 0.3277, 0.807, 0.3223, 0.11, 0.6555, 0.1307, 0.5943, 0.1353, 0.5959, 0.1147, 0.6571, 0.11, 0.6555, 0.07355, 0.673, 0.1123, 0.5579, 0.1307, 0.5943, 0.1804, 0.6797, 0.2011, 0.6184, 0.2475, 0.6341, 0.2268, 0.6953, 0.2475, 0.6341, 0.284, 0.617, 0.2456, 0.731, 0.2268, 0.6953, 0.5962, 0.5539, 0.5776, 0.6134, 0.4724, 0.559, 0.491, 0.4995, 0.1147, 0.6571, 0.1353, 0.5959, 0.2011, 0.6184, 0.1804, 0.6797, 0.6477, 0.4879, 0.5962, 0.5539, 0.491, 0.4995, 0.5328, 0.4573, 0.2383, 0.05278, 0.1664, 0.04737, 0.1925, 0.0, 0.219, 0.00272, 0.2383, 0.05278, 0.1996, 0.07992, 0.1886, 0.08093, 0.1664, 0.04737, 0.2414, 0.1874, 0.1409, 0.1798, 0.1528, 0.1601, 0.2349, 0.1663, 0.2316, 0.1263, 0.18, 0.1002, 0.1886, 0.08093, 0.1996, 0.07992, 0.2316, 0.1263, 0.2349, 0.1663, 0.1528, 0.1601, 0.18, 0.1002, 0.5856, 0.68, 0.567, 0.7395, 0.4787, 0.716, 0.4973, 0.6565, 0.2129, 0.3233, 0.1485, 0.3184, 0.149, 0.3121, 0.2134, 0.317, 0.2446, 0.2818, 0.2134, 0.317, 0.149, 0.3121, 0.1235, 0.2727, 0.2047, 0.441, 0.1402, 0.4362, 0.1426, 0.3978, 0.2071, 0.4026, 0.1112, 0.4544, 0.1402, 0.4362, 0.2047, 0.441, 0.2034, 0.4614, 0.2071, 0.4026, 0.1426, 0.3978, 0.1485, 0.3184, 0.2129, 0.3233, 0.567, 0.7395, 0.5439, 0.8199, 0.4556, 0.7964, 0.4787, 0.716, 0.9734, 0.3059, 0.9298, 0.2751, 0.9926, 0.2494, 0.9958, 0.2967, 0.9435, 0.2183, 0.9607, 0.215, 0.9926, 0.2494, 0.9298, 0.2751, 0.2174, 0.9127, 0.1743, 0.9136, 0.1915, 0.8514, 0.2174, 0.8563, 0.9435, 0.2183, 0.8962, 0.1992, 0.958, 0.1735, 0.9607, 0.215, 0.8909, 0.1407, 0.9344, 0.1276, 0.958, 0.1735, 0.8962, 0.1992, 0.5632, 0.005299, 0.5824, 0.05438, 0.5104, 0.04922, 0.5499, 0.0, 0.5104, 0.04922, 0.5824, 0.05438, 0.5564, 0.07829, 0.5457, 0.07581, 0.5812, 0.1564, 0.5904, 0.1763, 0.4898, 0.1691, 0.4991, 0.1505, 0.5564, 0.07829, 0.5784, 0.121, 0.5074, 0.1163, 0.5457, 0.07581, 0.5074, 0.1163, 0.5784, 0.121, 0.5812, 0.1564, 0.4991, 0.1505, 0.8072, 0.03956, 0.8041, 0.03509, 0.8605, 0.0119, 0.8635, 0.01637, 0.8072, 0.03956, 0.8635, 0.01637, 0.9065, 0.03272, 0.8008, 0.07632, 0.8759, 0.6633, 0.8279, 0.672, 0.8167, 0.6084, 0.8647, 0.5997, 0.8037, 0.7043, 0.783, 0.586, 0.8167, 0.6084, 0.8279, 0.672, 0.4724, 0.559, 0.4973, 0.6565, 0.4355, 0.6401, 0.4372, 0.5498, 0.9406, 0.649, 0.8759, 0.6633, 0.8647, 0.5997, 0.9294, 0.5854, 0.4372, 0.5498, 0.4355, 0.6401, 0.3487, 0.6481, 0.3833, 0.5374, 0.5636, 0.3043, 0.5632, 0.3105, 0.4987, 0.3059, 0.4991, 0.2997, 0.4733, 0.2608, 0.5944, 0.2694, 0.5636, 0.3043, 0.4991, 0.2997, 0.6393, 0.6299, 0.6208, 0.6895, 0.5856, 0.68, 0.5776, 0.6134, 0.5575, 0.3907, 0.5538, 0.4331, 0.4894, 0.4285, 0.493, 0.3861, 0.4894, 0.4285, 0.5538, 0.4331, 0.5656, 0.4573, 0.4717, 0.4506, 0.5632, 0.3105, 0.5575, 0.3907, 0.493, 0.3861, 0.4987, 0.3059, 0.7244, 0.6404, 0.6973, 0.727, 0.6208, 0.6895, 0.6393, 0.6299, 0.8064, 0.1465, 0.7695, 0.08472, 0.8008, 0.07632, 0.8572, 0.1152, 0.7663, 0.207, 0.7625, 0.2598, 0.7082, 0.2178, 0.7014, 0.1871, 0.7431, 0.1492, 0.7168, 0.1384, 0.7695, 0.08472, 0.8064, 0.1465, 0.7431, 0.1492, 0.7663, 0.207, 0.7014, 0.1871, 0.7168, 0.1384, 0.9135, 0.09227, 0.9065, 0.03272, 0.9696, 0.0307, 0.9653, 0.08038, 0.2745, 0.293, 0.2446, 0.2818, 0.2414, 0.1874, 0.2803, 0.2162, 0.9653, 0.08038, 0.9696, 0.0307, 0.9928, 0.0167, 1.0, 0.04344, 0.3487, 0.2754, 0.2745, 0.293, 0.2803, 0.2162, 0.3344, 0.2495, 0.05841, 0.5692, 0.08279, 0.5154, 0.1384, 0.5301, 0.1123, 0.5579, 0.4898, 0.1691, 0.4733, 0.2608, 0.4414, 0.2684, 0.447, 0.1943, 0.447, 0.1943, 0.4414, 0.2684, 0.3802, 0.2453, 0.3886, 0.2196, 0.08279, 0.5154, 0.1252, 0.4703, 0.1493, 0.4614, 0.1384, 0.5301, 0.1235, 0.2727, 0.09171, 0.2795, 0.07485, 0.2164, 0.1409, 0.1798, 0.6316, 0.205, 0.6278, 0.2865, 0.5944, 0.2694, 0.5904, 0.1763, 0.6827, 0.2407, 0.6972, 0.2663, 0.6278, 0.2865, 0.6316, 0.205, 0.09171, 0.2795, 0.03122, 0.2543, 0.04028, 0.2273, 0.07485, 0.2164, 0.8572, 0.1152, 0.8008, 0.07632, 0.9065, 0.03272, 0.9135, 0.09227, 0.5904, 0.1763, 0.5944, 0.2694, 0.4733, 0.2608, 0.4898, 0.1691, 0.03749, 0.6304, 0.05841, 0.5692, 0.1123, 0.5579, 0.07355, 0.673, 0.2446, 0.2818, 0.1235, 0.2727, 0.1409, 0.1798, 0.2414, 0.1874, 0.9734, 0.3059, 0.9958, 0.2967, 1.0, 0.3184, 0.9911, 0.3303, 0.4973, 0.6565, 0.4724, 0.559, 0.5776, 0.6134, 0.5856, 0.68, 0.4729, 0.5015, 0.4636, 0.5335, 0.4455, 0.5287, 0.4503, 0.4881, 0.7419, 0.7037, 0.7727, 0.7747, 0.7432, 0.7667, 0.7246, 0.7248, 0.4724, 0.559, 0.4372, 0.5498, 0.4455, 0.5287, 0.4636, 0.5335, 0.5598, 0.8718, 0.5598, 0.9364, 0.5421, 0.9184, 0.5379, 0.885, 0.0184, 0.8514, 0.03708, 0.8571, 0.01992, 0.9151, 0.01051, 0.9122, 0.8285, 0.9614, 0.7669, 0.9812, 0.7776, 0.9608, 0.8105, 0.9526, 0.8424, 0.788, 0.9065, 0.7952, 0.8883, 0.8097, 0.8546, 0.808, 0.3166, 0.8514, 0.3166, 0.8882, 0.2985, 0.881, 0.2985, 0.8617, 0.01051, 0.9122, 0.01992, 0.9151, 0.01547, 0.9341, 0.01251, 0.9468, 0.006521, 0.9653, 0.0, 0.9635, 0.002941, 0.9559, 0.8105, 0.9526, 0.7776, 0.9608, 0.7556, 0.9035, 0.7718, 0.8979, 0.8546, 0.808, 0.8883, 0.8097, 0.8552, 0.8673, 0.8383, 0.8651, 0.2985, 0.8617, 0.2985, 0.881, 0.231, 0.8824, 0.231, 0.8726, 0.3229, 0.6513, 0.3264, 0.6535, 0.3349, 0.6669, 0.3254, 0.6632, 0.7718, 0.8979, 0.7556, 0.9035, 0.7295, 0.8676, 0.7368, 0.8626, 0.7607, 0.8854, 0.3395, 0.8454, 0.3483, 0.8372, 0.3483, 0.8654, 0.3443, 0.8669, 0.7412, 0.446, 0.7412, 0.4547, 0.6973, 0.4532, 0.6972, 0.4491, 0.3337, 0.606, 0.3328, 0.6042, 0.3339, 0.5768, 0.3426, 0.5796, 0.231, 0.8701, 0.2246, 0.8654, 0.2221, 0.8521, 0.2287, 0.8514, 0.731, 0.4218, 0.7301, 0.414, 0.7458, 0.4261, 0.7451, 0.4303, 0.7202, 0.9278, 0.7246, 0.9268, 0.7241, 0.9445, 0.7228, 0.9479, 0.7015, 0.8744, 0.7099, 0.8718, 0.7201, 0.9021, 0.7246, 0.9061, 0.7181, 0.9076, 0.7099, 0.8951, 0.7047, 0.8822, 0.3426, 0.6055, 0.3463, 0.6055, 0.3461, 0.6256, 0.3442, 0.6256, 0.8454, 0.8807, 0.8552, 0.8673, 0.8913, 0.8987, 0.8841, 0.902, 0.7718, 0.8979, 0.7607, 0.8854, 0.7973, 0.8605, 0.8046, 0.8631, 0.3475, 0.8367, 0.3395, 0.8372, 0.3438, 0.7897, 0.3475, 0.7895, 0.3463, 0.6055, 0.3445, 0.6053, 0.3446, 0.6026, 0.3462, 0.6027, 0.8841, 0.902, 0.8913, 0.8987, 0.9065, 0.9337, 0.9036, 0.9334, 0.8868, 0.9066, 0.8046, 0.8631, 0.7973, 0.8605, 0.7995, 0.8555, 0.8131, 0.8261, 0.8158, 0.8254, 0.7412, 0.4505, 0.7412, 0.446, 0.7683, 0.4474, 0.7683, 0.4493, 0.3426, 0.5768, 0.3463, 0.577, 0.3462, 0.6027, 0.3446, 0.6026, 0.3442, 0.6256, 0.3461, 0.6256, 0.3463, 0.6328, 0.3454, 0.6328, 0.8841, 0.902, 0.8868, 0.9066, 0.8633, 0.9169, 0.8607, 0.9158, 0.7995, 0.8555, 0.7973, 0.8605, 0.7723, 0.8486, 0.7748, 0.8472, 0.4813, 0.8718, 0.4853, 0.8723, 0.4807, 0.8949, 0.4787, 0.8946, 0.3477, 0.4614, 0.3477, 0.4624, 0.3463, 0.4624, 0.3463, 0.4614, 0.8607, 0.9158, 0.8633, 0.9169, 0.8586, 0.9226, 0.8573, 0.922, 0.7748, 0.8472, 0.7723, 0.8486, 0.7683, 0.8426, 0.7695, 0.8419, 0.4787, 0.8946, 0.4807, 0.8949, 0.4786, 0.9019, 0.4776, 0.9017, 0.7368, 0.8626, 0.7295, 0.8676, 0.7439, 0.8451, 0.7497, 0.8437, 0.7748, 0.8284, 0.7695, 0.8419, 0.7683, 0.8426, 0.749, 0.829, 0.7295, 0.8676, 0.7246, 0.8609, 0.7423, 0.8449, 0.7439, 0.8451, 0.5289, 0.9103, 0.5258, 0.9156, 0.5218, 0.8907, 0.5229, 0.8916, 0.5379, 0.9178, 0.5289, 0.9103, 0.5229, 0.8916, 0.5281, 0.8945, 0.3298, 0.6066, 0.3166, 0.6626, 0.3339, 0.5768, 0.3328, 0.6042, 0.9226, 0.4427, 0.9085, 0.4258, 0.8908, 0.4054, 0.9045, 0.3982, 0.3312, 0.6087, 0.3337, 0.606, 0.3426, 0.5796, 0.3166, 0.6626, 0.3312, 0.6087, 0.3166, 0.6626, 0.3298, 0.6066, 0.8383, 0.8651, 0.8552, 0.8673, 0.8454, 0.8807, 0.8405, 0.8873, 0.8285, 0.8813, 0.6972, 0.4093, 0.7001, 0.3976, 0.7145, 0.4018, 0.7159, 0.4134, 0.7568, 0.3943, 0.7575, 0.3904, 0.7717, 0.3974, 0.7719, 0.4, 0.4564, 0.8718, 0.4664, 0.8807, 0.4568, 0.908, 0.4524, 0.9064, 0.7047, 0.8822, 0.7099, 0.8951, 0.694, 0.905, 0.6895, 0.904, 0.01251, 0.9468, 0.01547, 0.9341, 0.03492, 0.9551, 0.03077, 0.9565, 0.3485, 0.6568, 0.3456, 0.6573, 0.3459, 0.6543, 0.3485, 0.6541, 0.4524, 0.9064, 0.4568, 0.908, 0.4517, 0.9212, 0.4491, 0.9198, 0.6895, 0.904, 0.694, 0.905, 0.6919, 0.9227, 0.6895, 0.921, 0.03077, 0.9565, 0.03492, 0.9551, 0.03708, 0.971, 0.03498, 0.9729, 0.9226, 0.4427, 0.9045, 0.3982, 0.8979, 0.3818, 0.9226, 0.3837, 0.9476, 0.9034, 0.9065, 0.8385, 0.9341, 0.8014, 0.3166, 0.6626, 0.3254, 0.6632, 0.3349, 0.6669, 0.3426, 0.6891, 0.3166, 0.6626, 0.3426, 0.6891, 0.3213, 0.7009, 0.4186, 0.8718, 0.4116, 0.9127, 0.3838, 0.9016, 0.9476, 0.9034, 0.9341, 0.8014, 0.9637, 0.812, 0.3468, 0.7828, 0.3374, 0.7895, 0.3282, 0.7742, 0.3395, 0.7895, 0.3395, 0.899, 0.3166, 0.8028, 0.5152, 0.9219, 0.4892, 0.9139, 0.5156, 0.9, 0.3838, 0.9016, 0.4116, 0.9127, 0.3889, 0.9326, 0.9476, 0.9034, 0.9637, 0.812, 0.9637, 0.8981, 0.3468, 0.7828, 0.3282, 0.7742, 0.3468, 0.7016, 0.4892, 0.9139, 0.489, 0.8835, 0.5156, 0.9, 0.4116, 0.9127, 0.4186, 0.9379, 0.3889, 0.9326, 0.9341, 0.8014, 0.9561, 0.788, 0.9637, 0.812, 0.3463, 0.5768, 0.3166, 0.5026, 0.3424, 0.4888, 0.3468, 0.7016, 0.3282, 0.7742, 0.3166, 0.7009, 0.5156, 0.9, 0.489, 0.8835, 0.5156, 0.8718, 0.3174, 0.4714, 0.3463, 0.4614, 0.3424, 0.4888, 0.3166, 0.5026, 0.3174, 0.4714, 0.3424, 0.4888, 0.7458, 0.4261, 0.7568, 0.3564, 0.7568, 0.446, 0.7451, 0.4303, 0.0, 0.9635, 0.006521, 0.9653, 0.007361, 0.9842, 0.002945, 0.983, 0.231, 0.8911, 0.2216, 0.884, 0.2246, 0.8654, 0.231, 0.8701, 0.7159, 0.4134, 0.7145, 0.4018, 0.7301, 0.414, 0.731, 0.4218, 0.7181, 0.9076, 0.7246, 0.9061, 0.7246, 0.9268, 0.7202, 0.9278, 0.3348, 0.6616, 0.3313, 0.6604, 0.3426, 0.5796, 0.3166, 0.6626, 0.3426, 0.5796, 0.3254, 0.6632, 0.3426, 0.5796, 0.3313, 0.6604, 0.3254, 0.6632, 0.7497, 0.8437, 0.7439, 0.8451, 0.7404, 0.8232, 0.7437, 0.8213, 0.3426, 0.6328, 0.3464, 0.6331, 0.3464, 0.6541, 0.344, 0.6538, 0.3426, 0.6546, 0.3456, 0.6541, 0.3456, 0.6766, 0.3438, 0.6769, 0.5281, 0.8945, 0.5229, 0.8916, 0.5351, 0.8718, 0.5379, 0.8743, 0.9246, 0.4423, 0.9226, 0.3872, 0.9474, 0.4442, 0.489, 0.908, 0.489, 0.934, 0.4664, 0.921, 0.812, 0.8218, 0.7748, 0.8284, 0.749, 0.829, 0.8066, 0.7972, 0.8979, 0.3818, 0.8831, 0.3964, 0.884, 0.3705, 0.9226, 0.3837, 0.8979, 0.3818, 0.9084, 0.3626, 0.9474, 0.4442, 0.9226, 0.3872, 0.9474, 0.3791, 0.1743, 0.8623, 0.1743, 0.8873, 0.1198, 0.8686, 0.812, 0.8218, 0.8066, 0.7972, 0.8285, 0.8027, 0.5983, 0.9137, 0.5772, 0.9072, 0.5983, 0.8919, 0.9226, 0.3872, 0.9283, 0.3626, 0.9474, 0.3791, 0.1743, 0.8873, 0.1089, 0.8919, 0.1198, 0.8686, 0.749, 0.829, 0.7892, 0.788, 0.8066, 0.7972, 0.5772, 0.9072, 0.5598, 0.8966, 0.5745, 0.8813, 0.5983, 0.8919, 0.5772, 0.9072, 0.5745, 0.8813, 0.5939, 0.8718, 0.5983, 0.8919, 0.5745, 0.8813, 0.1198, 0.8686, 0.1089, 0.8919, 0.09437, 0.8703, 0.1089, 0.8514, 0.1198, 0.8686, 0.09437, 0.8703, 0.812, 0.8218, 0.8017, 0.8262, 0.7777, 0.8348, 0.7748, 0.8284, 0.8908, 0.4054, 0.8908, 0.3955, 0.8921, 0.3952, 0.9045, 0.3982, 0.8908, 0.3955, 0.8908, 0.4054, 0.8831, 0.3964, 0.8897, 0.3931, 0.8979, 0.3818, 0.8912, 0.3927, 0.8897, 0.3931, 0.8831, 0.3964, 0.9045, 0.3982, 0.8921, 0.3952, 0.8912, 0.3927, 0.8979, 0.3818, 0.7695, 0.8419, 0.7748, 0.8284, 0.7777, 0.8348, 0.7696, 0.842, 0.9081, 0.4372, 0.9085, 0.4258, 0.9226, 0.4427, 0.9086, 0.4385, 0.4786, 0.9019, 0.489, 0.908, 0.4664, 0.921, 0.4776, 0.9017, 0.6509, 0.9203, 0.6516, 0.9309, 0.6528, 0.9468, 0.6353, 0.9503, 0.7693, 0.3982, 0.7639, 0.397, 0.7909, 0.3568, 0.7717, 0.3974, 0.6509, 0.9203, 0.6353, 0.9503, 0.6272, 0.9198, 0.6509, 0.9203, 0.6272, 0.9198, 0.6446, 0.8718, 0.6509, 0.9203, 0.6446, 0.8718, 0.6528, 0.8804, 0.7714, 0.4232, 0.7802, 0.4039, 0.7909, 0.3568, 0.8079, 0.4196, 0.6895, 0.9261, 0.6668, 0.928, 0.6739, 0.8997, 0.8519, 0.3986, 0.8805, 0.3843, 0.8831, 0.4132, 0.8079, 0.4272, 0.8519, 0.3986, 0.8535, 0.4347, 0.8079, 0.3688, 0.8169, 0.3683, 0.8169, 0.3843, 0.7714, 0.4232, 0.8079, 0.4196, 0.7949, 0.4427, 0.6895, 0.9261, 0.6739, 0.8997, 0.6895, 0.8914, 0.8519, 0.3986, 0.8831, 0.4132, 0.8535, 0.4347, 0.8079, 0.4272, 0.8535, 0.4347, 0.8179, 0.4413, 0.7909, 0.3568, 0.8079, 0.3564, 0.8079, 0.4196, 0.6739, 0.8997, 0.6528, 0.8944, 0.6668, 0.8718, 0.6895, 0.8914, 0.6739, 0.8997, 0.6668, 0.8718, 0.8535, 0.4347, 0.8831, 0.4132, 0.8831, 0.4427, 0.4448, 0.9346, 0.4186, 0.8989, 0.4243, 0.8724, 0.4448, 0.8718, 0.4448, 0.9346, 0.4243, 0.8724, 0.7714, 0.4232, 0.7669, 0.4075, 0.7802, 0.4039, 0.4517, 0.9212, 0.4664, 0.938, 0.4448, 0.9226, 0.4491, 0.9198, 0.7719, 0.4, 0.7802, 0.4039, 0.7714, 0.4232, 0.7694, 0.401, 0.7717, 0.3974, 0.7909, 0.3568, 0.7802, 0.4039, 0.7719, 0.4])
me_cube_001.materials.append(mat_material)
me_cube_001.use_remesh_preserve_volume = False
me_cube_001.use_remesh_preserve_attributes = False
me_cube_001.use_mirror_vertex_groups = False
me_cube_001.update()

# ---- objects
ob_island_001 = bpy.data.objects.new('Island.001', me_cube_000)
ob_island = bpy.data.objects.new('Island', me_cube_001)
ob_area = bpy.data.objects.new('Area', light_area)

# ---- transforms, parenting, visibility, modifiers, constraints
ob_island_001.location = (-0.06823, -0.1598, 1.219)
ob_island_001.lineart.crease_threshold = 0.0
_vg = ob_island_001.vertex_groups.new(name='Group')
_vg = ob_island_001.vertex_groups.new(name='Group.001')
ob_island.location = (-0.06823, -0.1598, 1.219)
ob_island.lineart.crease_threshold = 0.0
_vg = ob_island.vertex_groups.new(name='Group')
_vg = ob_island.vertex_groups.new(name='Group.001')
ob_area.location = (0.1729, 9.562, 8.487)
ob_area.rotation_euler = (-0.7922, 0.0, 0.0)
ob_area.lineart.crease_threshold = 0.0

# ---- collection membership
col_collection_1.objects.link(ob_island_001)
col_collection_1.objects.link(ob_island)
col_collection_7.objects.link(ob_area)

# ---- scene / render settings (as saved in the file)
scene.frame_start = 1; scene.frame_end = 250; scene.frame_set(0)
scene.render.engine = 'BLENDER_EEVEE_NEXT'
scene.render.image_settings.compression = 90
scene.render.resolution_percentage = 50
scene.render.dither_intensity = 0.0
scene.cycles.use_denoising = False
scene.cycles.samples = 10
scene.cycles.sampling_pattern = 'TABULATED_SOBOL'
scene.cycles.light_sampling_threshold = 0.0
scene.cycles.use_adaptive_sampling = False
scene.cycles.use_light_tree = False
scene.cycles.blur_glossy = 0.0
scene.cycles.volume_bounces = 1
scene.cycles.pixel_filter_type = 'GAUSSIAN'
scene.cycles.sample_clamp_indirect = 0.0
scene.view_settings.view_transform = 'Standard'
bpy.context.view_layer.update()

# ---- added for rendering (the .blend has no active camera): camera
cam_auto = bpy.data.cameras.new('AutoCamera')
cam_auto.lens = 50.0
cam_auto.sensor_width = 36.0
cam_auto.clip_end = 1000.0
ob_auto_camera = bpy.data.objects.new('AutoCamera', cam_auto)
scene.collection.objects.link(ob_auto_camera)
ob_auto_camera.location = (6.66275, -7.99554, 5.46139)
ob_auto_camera.rotation_euler = (1.09748, -7.21219e-08, 0.694738)
scene.camera = ob_auto_camera
bpy.context.view_layer.update()
